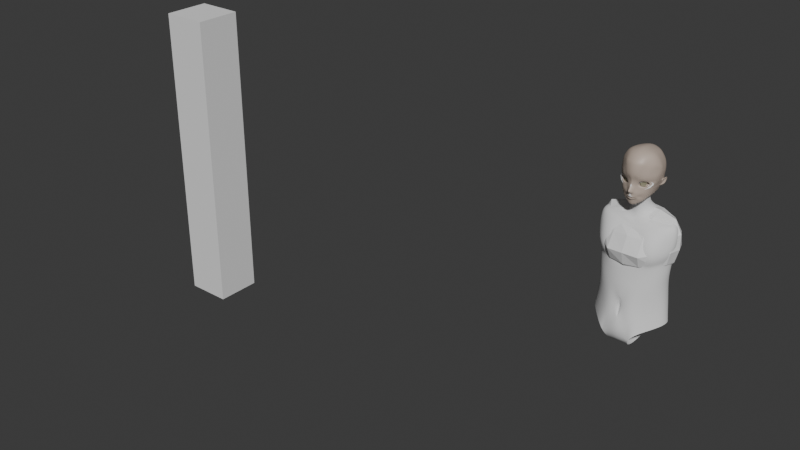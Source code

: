 # Source: char.blend  (saved by Blender 4.4.32; exported with 4.5.12 LTS)
import bpy
from mathutils import Matrix  # noqa: F401  (used for matrix-valued properties, if any)

bpy.ops.wm.read_factory_settings(use_empty=True)
scene = bpy.context.scene
scene.name = 'Scene'

# ---- collections
col_collection = bpy.data.collections.new('Collection'); scene.collection.children.link(col_collection)

# ---- materials (node trees are filled in below, after node groups)
mat_material_001 = bpy.data.materials.new('Material.001')
mat_material = bpy.data.materials.new('Material')

# ---- node groups
ng_smooth_by_angle = bpy.data.node_groups.new('Smooth by Angle', 'GeometryNodeTree')
_s = ng_smooth_by_angle.interface.new_socket(name='Mesh', in_out='OUTPUT', socket_type='NodeSocketGeometry')
_s = ng_smooth_by_angle.interface.new_socket(name='Mesh', in_out='INPUT', socket_type='NodeSocketGeometry')
_s = ng_smooth_by_angle.interface.new_socket(name='Angle', in_out='INPUT', socket_type='NodeSocketFloat')
_s.subtype = 'ANGLE'
_s.default_value = 0.5236
_s.min_value = 0.0
_s.max_value = 3.142
_s.description = 'Maximum face angle for smooth edges'
_s = ng_smooth_by_angle.interface.new_socket(name='Ignore Sharpness', in_out='INPUT', socket_type='NodeSocketBool')
_s.force_non_field = True
ng_smooth_by_angle.description = 'Set the sharpness of mesh edges based on the angle between the neighboring faces'
ng_smooth_by_angle.is_modifier = True
_N = ng_smooth_by_angle.nodes; _L = ng_smooth_by_angle.links
n0 = _N.new('GeometryNodeSetShadeSmooth'); n0.name = 'Set Shade Smooth'; n0.location = (120, -80)
n0.domain = 'EDGE'
n1 = _N.new('GeometryNodeSetShadeSmooth'); n1.name = 'Set Shade Smooth.001'; n1.location = (300, -80)
n2 = _N.new('NodeGroupOutput'); n2.name = 'Group Output'; n2.location = (480, -80)
n3 = _N.new('GeometryNodeInputMeshEdgeAngle'); n3.name = 'Edge Angle'; n3.location = (-440, -240)
n4 = _N.new('NodeGroupInput'); n4.name = 'Group Input'; n4.location = (-80, -80)
n5 = _N.new('GeometryNodeInputEdgeSmooth'); n5.name = 'Is Edge Smooth'; n5.location = (-260, -120)
n6 = _N.new('GeometryNodeInputShadeSmooth'); n6.name = 'Is Shade Smooth'; n6.location = (-440, -397)
n7 = _N.new('FunctionNodeCompare'); n7.name = 'Compare'; n7.location = (-260, -260)
n7.operation = 'LESS_EQUAL'
n7.inputs[6].default_value = (0.0, 0.0, 0.0, 0.0)
n7.inputs[7].default_value = (0.0, 0.0, 0.0, 0.0)
n8 = _N.new('FunctionNodeBooleanMath'); n8.name = 'Boolean Math.001'; n8.location = (-80, -260)
n9 = _N.new('NodeGroupInput'); n9.name = 'Group Input.001'; n9.location = (-440, -329)
n10 = _N.new('NodeGroupInput'); n10.name = 'Group Input.002'; n10.location = (-259, -189)
n11 = _N.new('FunctionNodeBooleanMath'); n11.name = 'Boolean Math'; n11.location = (-80, -149)
n11.operation = 'OR'
n12 = _N.new('FunctionNodeBooleanMath'); n12.name = 'Boolean Math.002'; n12.location = (-260, -380)
n12.operation = 'OR'
n13 = _N.new('NodeGroupInput'); n13.name = 'Group Input.003'; n13.location = (-440, -460)
_L.new(n3.outputs[0], n7.inputs[0])
_L.new(n1.outputs[0], n2.inputs[0])
_L.new(n9.outputs[1], n7.inputs[1])
_L.new(n7.outputs[0], n8.inputs[0])
_L.new(n4.outputs[0], n0.inputs[0])
_L.new(n0.outputs[0], n1.inputs[0])
_L.new(n8.outputs[0], n0.inputs[2])
_L.new(n10.outputs[2], n11.inputs[1])
_L.new(n5.outputs[0], n11.inputs[0])
_L.new(n11.outputs[0], n0.inputs[1])
_L.new(n13.outputs[2], n12.inputs[1])
_L.new(n6.outputs[0], n12.inputs[0])
_L.new(n12.outputs[0], n8.inputs[1])
n2.is_active_output = True

# ---- material node trees
mat_material_001.use_nodes = True; mat_material_001.node_tree.nodes.clear()
_N = mat_material_001.node_tree.nodes; _L = mat_material_001.node_tree.links
n0 = _N.new('ShaderNodeBsdfPrincipled'); n0.name = 'Principled BSDF'; n0.location = (10, 300)
n0.inputs[0].default_value = (0.5089, 0.4179, 0.3515, 1.0)
n1 = _N.new('ShaderNodeOutputMaterial'); n1.name = 'Material Output'; n1.location = (300, 300)
_L.new(n0.outputs[0], n1.inputs[0])
n1.is_active_output = True
mat_material.use_nodes = True; mat_material.node_tree.nodes.clear()
_N = mat_material.node_tree.nodes; _L = mat_material.node_tree.links
n0 = _N.new('ShaderNodeBsdfPrincipled'); n0.name = 'Principled BSDF'; n0.location = (10, 300)
n0.inputs[0].default_value = (0.3006, 0.2832, 0.1912, 1.0)
n1 = _N.new('ShaderNodeOutputMaterial'); n1.name = 'Material Output'; n1.location = (300, 300)
_L.new(n0.outputs[0], n1.inputs[0])
n1.is_active_output = True

# ---- world
world_world = bpy.data.worlds.new('World'); scene.world = world_world
world_world.use_nodes = True; world_world.node_tree.nodes.clear()
_N = world_world.node_tree.nodes; _L = world_world.node_tree.links
n0 = _N.new('ShaderNodeOutputWorld'); n0.name = 'World Output'; n0.location = (300, 300)
n1 = _N.new('ShaderNodeBackground'); n1.name = 'Background'; n1.location = (10, 300)
n1.inputs[0].default_value = (0.05088, 0.05088, 0.05088, 1.0)
_L.new(n1.outputs[0], n0.inputs[0])
n0.is_active_output = True
world_world.color = (0.05088, 0.05088, 0.05088)
world_world.sun_shadow_jitter_overblur = 0.0

# ---- meshes
me_cube_001 = bpy.data.meshes.new('Cube.001')
me_cube_001.from_pydata([(-0.8115, -0.8115, -0.8115), (-0.8115, -0.8115, 0.8115), (-0.8115, 0.8115, -0.8115), (-0.8115, 0.8115, 0.8115), (0.8115, -0.8115, -0.8115), (0.8115, -0.8115, 0.8115), (0.8115, 0.8115, -0.8115), (0.8115, 0.8115, 0.8115)], [], [(0, 1, 3, 2), (2, 3, 7, 6), (6, 7, 5, 4), (4, 5, 1, 0), (2, 6, 4, 0), (7, 3, 1, 5)])
_uv = me_cube_001.uv_layers.new(name='UVMap')
_uv.uv.foreach_set('vector', [0.375, 0.0, 0.625, 0.0, 0.625, 0.25, 0.375, 0.25, 0.375, 0.25, 0.625, 0.25, 0.625, 0.5, 0.375, 0.5, 0.375, 0.5, 0.625, 0.5, 0.625, 0.75, 0.375, 0.75, 0.375, 0.75, 0.625, 0.75, 0.625, 1.0, 0.375, 1.0, 0.125, 0.5, 0.375, 0.5, 0.375, 0.75, 0.125, 0.75, 0.625, 0.5, 0.875, 0.5, 0.875, 0.75, 0.625, 0.75])
me_cube_001.update()
me_face = bpy.data.meshes.new('Face')
me_face.from_pydata([(0.5756, 0.873, -0.6822), (0.0, -1.02, 0.6577), (0.0758, -1.001, 0.6121), (0.2104, -0.9206, 0.4639), (0.423, -0.7553, 0.275), (0.5182, -0.6342, 0.1557), (0.5849, -0.4774, 0.02885), (0.6365, -0.2445, -0.1109), (0.6882, -0.01167, -0.2343), (0.6954, 0.1821, -0.3471), (0.707, 0.3749, -0.4118), (0.6723, 0.5696, -0.5159), (0.6182, 0.7417, -0.6058), (0.5083, 1.004, -0.7318), (0.4146, 1.116, -0.7785), (0.3071, 1.189, -0.8039), (0.1411, 1.241, -0.8451), (0.3886, -0.02668, 0.6373), (0.3115, -0.03421, 0.6987), (0.2286, -0.07245, 0.7171), (0.2336, -0.18, 0.7148), (0.259, -0.2062, 0.701), (0.3108, -0.2366, 0.6734), (0.4226, -0.2296, 0.6347), (0.4951, -0.1916, 0.5799), (0.5563, -0.09402, 0.5132), (0.4804, -0.04992, 0.5574), (0.2122, -0.1312, 0.724), (0.5396, -0.1284, 0.5302), (0.0, -0.6775, 0.8367), (0.0, -0.6512, 0.8616), (0.07944, -0.6537, 0.8406), (0.1593, -0.6602, 0.7339), (0.1593, -0.6684, 0.7339), (0.07944, -0.675, 0.8137), (0.1726, -0.6643, 0.6959), (0.1194, -0.6717, 0.7852), (0.1194, -0.657, 0.7986), (0.1394, -0.67, 0.7682), (0.1394, -0.6586, 0.7749), (0.0, 1.263, -0.8483), (0.1411, 1.241, -0.8451), (0.0, -0.6143, 0.9123), (0.0, -0.5683, 0.9031), (0.0, -0.4993, 0.9215), (0.0, -0.4556, 0.9813), (0.0, -0.4141, 1.02), (0.0, -0.3704, 1.037), (0.0, -0.3106, 0.9813), (0.0, -0.2346, 0.9284), (0.0, -0.1403, 0.8823), (0.0, -0.1035, 0.8662), (0.0, 0.009283, 0.8754), (0.0, 0.09213, 0.9054), (0.0, 0.2164, 0.9192), (0.0, 0.3614, 0.9284), (0.0, 0.5017, 0.9169), (0.0, 0.6508, 0.8771), (0.0, 0.7635, 0.8042), (0.0, 0.8828, 0.7081), (0.0, 1.042, 0.4927), (0.0, 1.145, 0.2342), (0.0, 1.215, 0.008361), (0.0, 1.263, -0.2468), (0.0, 1.287, -0.5517), (0.0, -0.7314, 0.8465), (0.0, -0.7756, 0.804), (0.0, -0.8181, 0.7762), (0.0, -0.8917, 0.768), (0.0, -0.9783, 0.7484), (0.0, -1.016, 0.6912), (0.08974, -0.6179, 0.8853), (0.2201, -0.6469, 0.7013), (0.2243, -0.6814, 0.6993), (0.08234, -0.7194, 0.8217), (0.2389, -0.6635, 0.6235), (0.1557, -0.7044, 0.7886), (0.1374, -0.6225, 0.833), (0.1959, -0.6946, 0.7523), (0.1922, -0.6325, 0.7644), (0.07492, -0.5757, 0.8698), (0.2534, -0.6274, 0.6701), (0.2764, -0.679, 0.6352), (0.07054, -0.7549, 0.7818), (0.2885, -0.6589, 0.5665), (0.1631, -0.7373, 0.7557), (0.1493, -0.5911, 0.8121), (0.2318, -0.7057, 0.6995), (0.2109, -0.6037, 0.738), (0.1706, -0.6637, 0.7017), (0.236, -0.661, 0.6355), (0.2831, -0.6541, 0.5824), (0.1695, -0.6653, 0.7048), (0.2355, -0.6677, 0.6413), (0.2856, -0.6636, 0.5826), (0.3205, -0.5993, 0.6442), (0.08614, -0.5105, 0.8685), (0.3205, -0.5993, 0.6442), (0.3414, -0.6952, 0.5796), (0.0669, -0.8, 0.7649), (0.3524, -0.6573, 0.526), (0.1857, -0.7753, 0.7272), (0.1786, -0.5425, 0.7852), (0.2793, -0.7283, 0.6574), (0.2563, -0.569, 0.7227), (0.389, 0.003929, 0.6451), (0.2757, -0.00943, 0.7178), (0.2098, -0.04215, 0.7396), (0.2014, -0.1839, 0.7368), (0.2407, -0.2176, 0.7205), (0.303, -0.2527, 0.6878), (0.4434, -0.2504, 0.6409), (0.5313, -0.2034, 0.5772), (0.5956, -0.08589, 0.4922), (0.5007, -0.01954, 0.5506), (0.1798, -0.1195, 0.7477), (0.5809, -0.1367, 0.5183), (0.3868, 0.03893, 0.6514), (0.2506, 0.05204, 0.7351), (0.1717, -0.0109, 0.7625), (0.1617, -0.1881, 0.7698), (0.208, -0.2278, 0.7422), (0.2813, -0.2774, 0.6995), (0.4464, -0.2706, 0.638), (0.5498, -0.2257, 0.5651), (0.6153, -0.0772, 0.4715), (0.524, -0.0108, 0.5419), (0.1363, -0.1124, 0.7826), (0.6082, -0.1326, 0.4854), (0.387, 0.07698, 0.656), (0.2146, 0.09349, 0.7474), (0.1148, 0.04632, 0.7861), (0.1022, -0.2024, 0.8391), (0.1607, -0.2526, 0.7661), (0.2535, -0.3048, 0.7175), (0.4624, -0.3015, 0.6475), (0.5932, -0.2314, 0.5527), (0.6761, -0.07253, 0.443), (0.5606, 0.02045, 0.5383), (0.07002, -0.1066, 0.8067), (0.6671, -0.1321, 0.4652), (0.05108, -0.2279, 0.887)], [(2, 1), (3, 2), (4, 3), (5, 4), (6, 5), (8, 7), (7, 6), (9, 8), (10, 9), (11, 10), (12, 11), (0, 12), (14, 13), (15, 14), (16, 15), (13, 0), (40, 41), (44, 45), (45, 46), (46, 47), (47, 48), (51, 52), (52, 53), (53, 54), (54, 55), (55, 56), (56, 57), (57, 58), (58, 59), (59, 60), (60, 61), (61, 62), (62, 63), (63, 64), (64, 40), (68, 67), (69, 68), (70, 69), (1, 70)], [(89, 32, 72, 90), (32, 39, 79, 72), (34, 36, 76, 74), (38, 33, 73, 78), (31, 30, 42, 71), (39, 37, 77, 79), (29, 34, 74, 65), (37, 31, 71, 77), (36, 38, 78, 76), (92, 35, 75, 93), (65, 74, 83, 66), (79, 77, 86, 88), (78, 73, 82, 87), (76, 78, 87, 85), (93, 75, 84, 94), (77, 71, 80, 86), (72, 79, 88, 81), (74, 76, 85, 83), (71, 42, 43, 80), (90, 72, 81, 91), (75, 90, 91, 84), (35, 89, 90, 75), (73, 93, 94, 82), (33, 92, 93, 73), (84, 91, 100), (83, 85, 101, 99), (80, 43, 44, 96), (91, 81, 97, 100), (88, 86, 102, 104), (87, 82, 98, 103), (82, 94, 100, 98), (85, 87, 103, 101), (94, 84, 100), (86, 80, 96, 102), (66, 83, 99, 67), (81, 88, 104, 97), (23, 22, 110, 111), (27, 19, 107, 115), (17, 26, 114, 105), (24, 23, 111, 112), (21, 20, 108, 109), (20, 27, 115, 108), (18, 17, 105, 106), (28, 24, 112, 116), (22, 21, 109, 110), (25, 28, 116, 113), (19, 18, 106, 107), (26, 25, 113, 114), (115, 107, 119, 127), (105, 114, 126, 117), (112, 111, 123, 124), (109, 108, 120, 121), (108, 115, 127, 120), (106, 105, 117, 118), (116, 112, 124, 128), (110, 109, 121, 122), (113, 116, 128, 125), (107, 106, 118, 119), (114, 113, 125, 126), (111, 110, 122, 123), (123, 122, 134, 135), (127, 119, 131, 139), (117, 126, 138, 129), (124, 123, 135, 136), (121, 120, 132, 133), (120, 127, 139, 132), (118, 117, 129, 130), (128, 124, 136, 140), (122, 121, 133, 134), (125, 128, 140, 137), (119, 118, 130, 131), (126, 125, 137, 138), (51, 50, 132, 139), (50, 49, 141, 132), (49, 48, 141)])
me_face.polygons.foreach_set('use_smooth', [True] * 75)
_uv = me_face.uv_layers.new(name='UVMap')
_uv.uv.foreach_set('vector', [0.0, 0.0, 0.0, 0.0, 0.0, 0.0, 0.0, 0.0, 0.0, 0.0, 0.0, 0.0, 0.0, 0.0, 0.0, 0.0, 0.0, 0.0, 0.0, 0.0, 0.0, 0.0, 0.0, 0.0, 0.0, 0.0, 0.0, 0.0, 0.0, 0.0, 0.0, 0.0, 0.0, 0.0, 0.0, 0.0, 0.0, 0.0, 0.0, 0.0, 0.0, 0.0, 0.0, 0.0, 0.0, 0.0, 0.0, 0.0, 0.0, 0.0, 0.0, 0.0, 0.0, 0.0, 0.0, 0.0, 0.0, 0.0, 0.0, 0.0, 0.0, 0.0, 0.0, 0.0, 0.0, 0.0, 0.0, 0.0, 0.0, 0.0, 0.0, 0.0, 0.0, 0.0, 0.0, 0.0, 0.0, 0.0, 0.0, 0.0, 0.0, 0.0, 0.0, 0.0, 0.0, 0.0, 0.0, 0.0, 0.0, 0.0, 0.0, 0.0, 0.0, 0.0, 0.0, 0.0, 0.0, 0.0, 0.0, 0.0, 0.0, 0.0, 0.0, 0.0, 0.0, 0.0, 0.0, 0.0, 0.0, 0.0, 0.0, 0.0, 0.0, 0.0, 0.0, 0.0, 0.0, 0.0, 0.0, 0.0, 0.0, 0.0, 0.0, 0.0, 0.0, 0.0, 0.0, 0.0, 0.0, 0.0, 0.0, 0.0, 0.0, 0.0, 0.0, 0.0, 0.0, 0.0, 0.0, 0.0, 0.0, 0.0, 0.0, 0.0, 0.0, 0.0, 0.0, 0.0, 0.0, 0.0, 0.0, 0.0, 0.0, 0.0, 0.0, 0.0, 0.0, 0.0, 0.0, 0.0, 0.0, 0.0, 0.0, 0.0, 0.0, 0.0, 0.0, 0.0, 0.0, 0.0, 0.0, 0.0, 0.0, 0.0, 0.0, 0.0, 0.0, 0.0, 0.0, 0.0, 0.0, 0.0, 0.0, 0.0, 0.0, 0.0, 0.0, 0.0, 0.0, 0.0, 0.0, 0.0, 0.0, 0.0, 0.0, 0.0, 0.0, 0.0, 0.0, 0.0, 0.0, 0.0, 0.0, 0.0, 0.0, 0.0, 0.0, 0.0, 0.0, 0.0, 0.0, 0.0, 0.0, 0.0, 0.0, 0.0, 0.0, 0.0, 0.0, 0.0, 0.0, 0.0, 0.0, 0.0, 0.0, 0.0, 0.0, 0.0, 0.0, 0.0, 0.0, 0.0, 0.0, 0.0, 0.0, 0.0, 0.0, 0.0, 0.0, 0.0, 0.0, 0.0, 0.0, 0.0, 0.0, 0.0, 0.0, 0.0, 0.0, 0.0, 0.0, 0.0, 0.0, 0.0, 0.0, 0.0, 0.0, 0.0, 0.0, 0.0, 0.0, 0.0, 0.0, 0.0, 0.0, 0.0, 0.0, 0.0, 0.0, 0.0, 0.0, 0.0, 0.0, 0.0, 0.0, 0.0, 0.0, 0.0, 0.0, 0.0, 0.0, 0.0, 0.0, 0.0, 0.0, 0.0, 0.0, 0.0, 0.0, 0.0, 0.0, 0.0, 0.0, 0.0, 0.0, 0.0, 0.0, 0.0, 0.0, 0.0, 0.0, 0.0, 0.0, 0.0, 0.0, 0.0, 0.0, 0.0, 0.0, 0.0, 0.0, 0.0, 0.0, 0.0, 0.0, 0.0, 0.0, 0.0, 0.0, 0.0, 0.0, 0.0, 0.0, 0.0, 0.0, 0.0, 0.0, 0.0, 0.0, 0.0, 0.0, 0.0, 0.0, 0.0, 0.0, 0.0, 0.0, 0.0, 0.0, 0.0, 0.0, 0.0, 0.0, 0.0, 0.0, 0.0, 0.0, 0.0, 0.0, 0.0, 0.0, 0.0, 0.0, 0.0, 0.0, 0.0, 0.0, 0.0, 0.0, 0.0, 0.0, 0.0, 0.0, 0.0, 0.0, 0.0, 0.0, 0.0, 0.0, 0.0, 0.0, 0.0, 0.0, 0.0, 0.0, 0.0, 0.0, 0.0, 0.0, 0.0, 0.0, 0.0, 0.0, 0.0, 0.0, 0.0, 0.0, 0.0, 0.0, 0.0, 0.0, 0.0, 0.0, 0.0, 0.0, 0.0, 0.0, 0.0, 0.0, 0.0, 0.0, 0.0, 0.0, 0.0, 0.0, 0.0, 0.0, 0.0, 0.0, 0.0, 0.0, 0.0, 0.0, 0.0, 0.0, 0.0, 0.0, 0.0, 0.0, 0.0, 0.0, 0.0, 0.0, 0.0, 0.0, 0.0, 0.0, 0.0, 0.0, 0.0, 0.0, 0.0, 0.0, 0.0, 0.0, 0.0, 0.0, 0.0, 0.0, 0.0, 0.0, 0.0, 0.0, 0.0, 0.0, 0.0, 0.0, 0.0, 0.0, 0.0, 0.0, 0.0, 0.0, 0.0, 0.0, 0.0, 0.0, 0.0, 0.0, 0.0, 0.0, 0.0, 0.0, 0.0, 0.0, 0.0, 0.0, 0.0, 0.0, 0.0, 0.0, 0.0, 0.0, 0.0, 0.0, 0.0, 0.0, 0.0, 0.0, 0.0, 0.0, 0.0, 0.0, 0.0, 0.0, 0.0, 0.0, 0.0, 0.0, 0.0, 0.0, 0.0, 0.0, 0.0, 0.0, 0.0, 0.0, 0.0, 0.0, 0.0, 0.0, 0.0, 0.0, 0.0, 0.0, 0.0, 0.0, 0.0, 0.0, 0.0, 0.0, 0.0, 0.0, 0.0, 0.0, 0.0, 0.0, 0.0, 0.0, 0.0, 0.0, 0.0, 0.0, 0.0, 0.0, 0.0, 0.0, 0.0, 0.0, 0.0, 0.0, 0.0, 0.0, 0.0, 0.0, 0.0, 0.0, 0.0, 0.0, 0.0, 0.0, 0.0, 0.0, 0.0, 0.0, 0.0, 0.0, 0.0, 0.0, 0.0, 0.0, 0.0, 0.0, 0.0, 0.0, 0.0, 0.0, 0.0, 0.0, 0.0, 0.0, 0.0, 0.0, 0.0, 0.0, 0.0, 0.0, 0.0, 0.0, 0.0, 0.0, 0.0, 0.0, 0.0, 0.0, 0.0, 0.0, 0.0, 0.0, 0.0, 0.0, 0.0, 0.0, 0.0, 0.0, 0.0, 0.0, 0.0, 0.0, 0.0, 0.0, 0.0, 0.0, 0.0])
me_face.update()
me_plane = bpy.data.meshes.new('Plane')
me_plane.from_pydata([(-8.346, -3.686, -4.139), (0.0, -3.163, -10.39), (-6.559, 4.126, -4.007), (0.0, 2.481, -12.54), (-6.477, -2.905, -6.853), (-4.769, -3.5, -8.773), (-3.081, -3.621, -9.583), (-1.301, 3.823, -9.701), (-3.376, 3.98, -8.435), (-5.427, 4.336, -6.968), (-7.379, 1.255, -3.272), (-7.876, -0.6188, -3.525), (-8.112, -1.442, -3.691), (0.0, -1.842, -9.884), (0.0, -0.02712, -9.67), (0.0, 0.7629, -10.21), (-5.962, -1.232, -6.302), (-6.709, -0.5517, -6.044), (-6.271, 0.6475, -6.477), (-4.3, -1.774, -8.205), (-4.481, 1.238, -7.573), (-2.956, -1.502, -8.66), (-2.155, -0.289, -8.817), (-2.566, 0.7257, -8.448), (-2.061, -3.169, -9.704), (-1.359, 3.367, -10.58), (-1.498, -1.839, -9.392), (-0.8542, -0.2012, -9.456), (-0.6754, 0.8934, -9.673), (0.0, 3.886, -10.3), (-6.0, 6.106, -4.207), (-4.162, 8.14, -5.774), (0.0, 10.45, -7.431), (0.0, 7.558, -8.768), (0.0, 10.11, -8.704), (-3.335, 5.494, -7.657), (-3.121, 6.223, -8.3), (-5.031, 5.883, -6.696), (-3.759, 7.665, -7.42), (-5.504, -1.001, -6.137), (-6.195, -0.4572, -5.902), (-5.877, 0.4267, -6.529), (-4.406, -1.274, -7.085), (-4.147, 1.019, -7.412), (-3.009, -1.199, -8.088), (-2.276, -0.3902, -8.325), (-2.819, 0.6629, -8.024), (0.0, -5.7, -10.84), (-0.9638, 6.003, -9.539), (-2.127, 5.685, -8.708), (0.0, 6.04, -9.495), (0.0, 6.202, -9.575), (-1.996, 5.834, -8.832), (-1.094, 5.882, -9.444), (-2.854, 5.641, -8.243), (-2.25, 6.184, -8.799), (0.0, 7.109, -9.076), (-2.669, 5.233, -8.554), (-1.613, 5.018, -9.53), (0.0, 4.844, -9.867), (-2.228, 5.801, -8.902), (-2.272, 5.557, -8.805), (-0.7564, 5.393, -10.04), (0.0, 5.552, -10.08), (-1.303, 6.278, -9.399), (0.0, 6.953, -9.451), (-8.747, -3.646, -0.3804), (-7.501, 1.166, 0.4497), (-7.939, -0.2801, 0.2917), (-8.213, -0.8171, 0.4556), (-8.233, -3.67, 3.448), (-7.437, 1.222, 2.917), (-7.737, -0.1115, 2.689), (-8.038, -0.9113, 2.037), (-6.22, -3.745, 7.642), (-6.011, 0.9267, 7.908), (-6.013, -0.4292, 7.823), (-6.012, -1.716, 7.858), (0.0, -3.767, 11.22), (0.0, 0.9971, 10.73), (0.0, -0.3982, 11.0), (0.0, -1.698, 11.16), (-8.408, -7.777, -2.017), (-6.914, -11.71, -1.719), (-4.216, -13.59, -1.822), (0.0, -14.8, -1.86), (-4.342, -12.51, -5.426), (0.0, -13.5, -6.715), (-5.646, -11.8, -4.745), (-7.398, -8.795, -4.513), (-7.8, -8.351, 0.9224), (-8.668, -6.155, -0.8257), (-5.182, -11.47, 4.302), (0.0, -13.11, 5.927), (-8.264, -5.774, -2.73), (-3.679, -8.78, -9.054), (0.0, -9.06, -10.44), (-5.066, -8.226, -7.611), (-7.022, -7.07, -5.667), (-7.938, -6.177, 2.843), (-8.824, -5.084, -0.6041), (-6.601, -7.688, 6.28), (0.0, -8.664, 9.397), (-5.953, -1.178, -5.588), (-7.019, -0.4873, -5.588), (-6.516, 0.6328, -5.588), (-4.498, -2.071, -5.588), (-4.537, 1.516, -5.588), (-2.629, -1.948, -5.588), (-1.593, -0.3945, -5.588), (-2.085, 0.96, -5.588), (-4.137, -0.3861, -4.626), (-0.9381, 4.766, -8.008), (-2.551, 5.365, -8.008), (0.0, 4.746, -8.008), (0.0, 6.635, -8.008), (-2.37, 5.783, -8.008), (-1.119, 6.45, -8.008), (-0.8427, 4.08, -5.527), (-3.139, 5.187, -5.527), (0.0, 4.052, -5.527), (0.0, 6.995, -5.527), (-2.882, 5.782, -5.527), (-1.101, 6.732, -5.527), (-0.6181, 5.433, -2.916), (-1.798, 5.549, -2.916), (0.0, 5.413, -2.916), (0.0, 6.826, -2.916), (-1.616, 5.97, -2.916), (-0.867, 6.627, -3.082), (-1.1, 6.007, -8.669), (-1.488, 5.863, -8.559), (0.0, 6.133, -8.693), (-1.545, 5.761, -8.536), (-1.044, 5.418, -8.686), (0.0, 5.197, -8.678), (-8.336, -6.776, -2.373), (-4.073, -9.899, -8.065), (0.0, -10.57, -9.656), (-5.356, -9.135, -6.78), (-7.27, -7.933, -5.03), (-7.768, -7.361, 1.883), (-8.746, -5.619, -0.7149), (-5.838, -9.58, 5.143), (0.0, -11.1, 8.095), (-6.559, 4.01, 0.2891), (-6.098, 5.979, 0.136), (-1.157, -3.394, -10.05), (-6.413, 4.004, 3.677), (-5.271, 4.04, 7.023), (0.0, 4.097, 9.324), (-4.89, 5.992, 2.916), (-4.015, 5.834, 5.34), (0.0, 5.878, 7.101), (-0.6969, 3.135, -11.24), (-0.4397, -1.792, -9.638), (-0.303, -0.0819, -9.563), (-0.3937, 0.8281, -9.943), (-0.5335, 3.95, -9.971), (-2.306, 9.139, -6.474), (-1.56, 6.891, -8.534), (-2.183, 8.964, -7.933), (-2.342, -4.854, -10.21), (-0.4819, 6.022, -9.517), (-0.5472, 6.042, -9.509), (-0.4124, 4.852, -9.934), (-1.125, 6.646, -8.938), (-0.3782, 5.472, -10.06), (-0.6516, 6.616, -9.425), (-3.794, -0.4137, 9.992), (-3.806, -1.707, 10.09), (-3.782, 0.9619, 9.901), (-3.899, -3.756, 10.0), (-2.108, -14.19, -1.841), (-2.865, -12.92, -6.591), (-2.861, -12.29, 5.779), (-3.895, -8.176, 8.397), (-2.408, -8.92, -9.746), (-0.469, 4.756, -8.008), (-0.5596, 6.543, -8.008), (-0.4214, 4.066, -5.527), (-0.5503, 6.864, -5.527), (-0.309, 5.423, -2.916), (-0.4335, 6.727, -2.999), (-0.5221, 5.162, -8.682), (-0.5502, 6.07, -8.681), (-3.369, -10.34, 7.233), (-2.73, -10.23, -8.861), (-2.416, 5.856, 6.948), (-3.276, 4.068, 8.81), (0.0, 1.819, -10.97), (-5.956, 2.507, -6.726), (-3.921, 2.629, -8.01), (-1.37, 2.297, -9.084), (-6.918, 2.942, -3.612), (-0.8779, 1.964, -10.21), (-7.191, 2.328, 0.1644), (0.0, 2.569, 10.02), (-5.636, 2.506, 7.459), (-6.981, 1.812, 2.209), (-3.525, 2.538, 9.347), (-0.5285, 1.914, -10.59), (-2.768, 7.485, -0.7694), (-2.027, 8.074, -1.912), (0.0, 9.712, -3.378), (-3.003, 7.128, 0.2398), (-2.699, 6.961, 1.585), (-2.096, 6.868, 2.867), (0.0, 7.23, 4.004), (-1.143, 9.013, -2.975), (-1.361, 6.993, 3.739), (-8.439, -0.9231, 0.1536), (-8.402, 1.899, 3.783), (-8.947, -0.6064, 4.267), (-9.068, -1.51, 3.557), (-7.831, 2.48, 2.963), (-7.629, 1.908, 2.217), (-7.417, 1.97, 0.9959), (-8.747, -0.8162, 2.987), (-8.649, -0.2518, 3.482), (-8.264, 1.634, 3.126), (-8.719, -0.7268, 0.6861), (-8.06, -0.103, 0.7508), (-7.65, 1.245, 0.8377), (-7.494, 0.9392, 2.146), (-8.048, 1.293, 2.173), (-7.736, 0.1739, 1.982), (-8.417, 0.1946, 2.047), (-7.551, 1.08, 0.9925), (-7.131, 1.716, 1.138), (-7.167, 1.519, 2.253), (-8.0, 0.8533, 3.168), (-8.265, -0.3898, 3.419), (-8.5, -1.159, 2.902), (-7.981, -0.6484, 1.02), (-7.704, 0.004368, 1.001), (-7.588, 1.092, 1.535), (-7.827, 0.2322, 1.519), (-8.579, -1.473, 3.138), (-7.797, 1.631, 3.556), (-8.215, -0.5403, 3.942)], [], [(201, 190, 3, 154), (194, 191, 9, 2), (191, 192, 8, 9), (192, 193, 7, 8), (5, 6, 21, 19), (4, 5, 19, 16), (0, 4, 16, 12), (12, 16, 17, 11), (11, 17, 18, 10), (147, 1, 13, 155), (155, 13, 14, 156), (156, 14, 15, 157), (22, 27, 28, 23), (21, 26, 27, 22), (6, 24, 26, 21), (193, 195, 25, 7), (158, 154, 3, 29), (161, 160, 33, 34), (9, 8, 35, 37), (37, 35, 36, 38), (9, 37, 30, 2), (31, 30, 37, 38), (159, 31, 38, 161), (21, 22, 45, 44), (17, 16, 39, 40), (20, 18, 41, 43), (23, 20, 43, 46), (22, 23, 46, 45), (18, 17, 40, 41), (16, 19, 42, 39), (19, 21, 44, 42), (147, 24, 6, 162), (64, 60, 52, 53), (168, 64, 53, 164), (60, 61, 49, 52), (61, 62, 48, 49), (167, 63, 50, 163), (158, 29, 59, 165), (8, 7, 58, 57), (35, 8, 57, 54), (160, 36, 55, 166), (36, 35, 54, 55), (165, 59, 63, 167), (57, 58, 62, 61), (54, 57, 61, 60), (166, 55, 64, 168), (55, 54, 60, 64), (12, 11, 68, 69), (11, 10, 67, 68), (0, 12, 69, 66), (66, 69, 73, 70), (73, 72, 76, 77), (72, 71, 75, 76), (70, 73, 77, 74), (170, 169, 80, 81), (169, 171, 79, 80), (172, 170, 81, 78), (174, 86, 84, 173), (86, 88, 83, 84), (88, 89, 82, 83), (90, 83, 82, 91), (92, 84, 83, 90), (175, 173, 84, 92), (139, 140, 89, 88), (137, 139, 88, 86), (187, 137, 86, 174), (186, 175, 92, 143), (143, 92, 90, 141), (141, 90, 91, 142), (136, 142, 91, 82), (136, 82, 89, 140), (0, 94, 98, 4), (0, 66, 100, 94), (70, 99, 100, 66), (74, 101, 99, 70), (172, 176, 101, 74), (162, 6, 95, 177), (6, 5, 97, 95), (5, 4, 98, 97), (39, 42, 106, 103), (42, 44, 108, 106), (44, 45, 109, 108), (40, 39, 103, 104), (43, 41, 105, 107), (46, 43, 107, 110), (45, 46, 110, 109), (41, 40, 104, 105), (103, 111, 105, 104), (111, 110, 107, 105), (106, 108, 111, 103), (108, 109, 110, 111), (130, 131, 116, 117), (185, 130, 117, 179), (133, 134, 112, 113), (131, 133, 113, 116), (184, 135, 114, 178), (117, 116, 122, 123), (179, 117, 123, 181), (113, 112, 118, 119), (116, 113, 119, 122), (178, 114, 120, 180), (123, 122, 128, 129), (181, 123, 129, 183), (119, 118, 124, 125), (122, 119, 125, 128), (180, 120, 126, 182), (163, 50, 135, 184), (52, 49, 133, 131), (49, 48, 134, 133), (164, 53, 130, 185), (53, 52, 131, 130), (182, 183, 129, 124), (124, 129, 128, 125), (94, 136, 140, 98), (94, 100, 142, 136), (99, 141, 142, 100), (101, 143, 141, 99), (176, 186, 143, 101), (177, 95, 137, 187), (95, 97, 139, 137), (97, 98, 140, 139), (2, 30, 146, 145), (194, 196, 67, 10), (200, 198, 149, 189), (198, 199, 148, 149), (199, 196, 145, 148), (148, 145, 146, 151), (189, 149, 152, 188), (149, 148, 151, 152), (150, 189, 188, 153), (197, 200, 189, 150), (96, 177, 187, 138), (102, 144, 186, 176), (126, 127, 183, 182), (51, 164, 185, 132), (48, 163, 184, 134), (118, 180, 182, 124), (121, 181, 183, 127), (112, 178, 180, 118), (115, 179, 181, 121), (134, 184, 178, 112), (132, 185, 179, 115), (47, 162, 177, 96), (78, 102, 176, 172), (144, 93, 175, 186), (138, 187, 174, 87), (93, 85, 173, 175), (87, 174, 173, 85), (74, 77, 170, 172), (76, 75, 171, 169), (77, 76, 169, 170), (56, 166, 168, 65), (58, 165, 167, 62), (33, 160, 166, 56), (7, 158, 165, 58), (62, 167, 163, 48), (65, 168, 164, 51), (1, 147, 162, 47), (32, 159, 161, 34), (38, 36, 160, 161), (7, 25, 154, 158), (27, 156, 157, 28), (26, 155, 156, 27), (24, 147, 155, 26), (195, 201, 154, 25), (28, 157, 201, 195), (79, 171, 200, 197), (75, 71, 199, 198), (171, 75, 198, 200), (2, 145, 196, 194), (23, 28, 195, 193), (20, 23, 193, 192), (18, 20, 192, 191), (10, 18, 191, 194), (157, 15, 190, 201), (153, 188, 210, 208), (159, 32, 204, 209), (31, 159, 209, 203), (188, 152, 207, 210), (30, 31, 203, 202), (146, 30, 202, 205), (152, 151, 206, 207), (151, 146, 205, 206), (199, 71, 239, 215), (71, 72, 240, 239), (196, 199, 215), (69, 68, 211), (72, 73, 238, 240), (73, 69, 211, 238), (67, 196, 217, 223), (211, 68, 222, 221), (213, 214, 218, 219), (212, 213, 219, 220), (68, 67, 223, 222), (214, 211, 221, 218), (196, 215, 216, 217), (215, 212, 220, 216), (227, 222, 223, 225), (216, 220, 231, 230), (226, 227, 225, 224), (219, 218, 233, 232), (227, 226, 237), (220, 219, 232, 231), (222, 227, 237, 235), (232, 226, 224, 231), (234, 235, 237, 233), (233, 237, 226, 232), (230, 231, 224, 236), (228, 229, 230, 236), (221, 222, 235, 234), (218, 221, 234, 233), (224, 225, 236), (225, 223, 228, 236), (217, 216, 230, 229), (223, 217, 229, 228), (238, 211, 214), (239, 240, 213, 212), (240, 238, 214, 213), (215, 239, 212)])
me_plane.polygons.foreach_set('use_smooth', [True] * 219)
_k = {(62, 167): 0.75, (61, 62): 0.75, (60, 61): 0.75, (65, 168): 0.75, (60, 64): 0.75, (71, 72): 1.0, (72, 73): 1.0, (69, 73): 1.0, (63, 167): 0.75, (64, 168): 0.75, (71, 199): 1.0, (196, 199): 1.0}
me_plane.attributes.new('crease_edge', 'FLOAT', 'EDGE').data.foreach_set('value', [_k.get((min(e.vertices), max(e.vertices)), 0.0) for e in me_plane.edges])
_uv = me_plane.uv_layers.new(name='UVMap')
_uv.uv.foreach_set('vector', [0.9375, 0.8768, 1.0, 0.8768, 1.0, 1.0, 0.9375, 1.0, 0.0, 0.8768, 0.25, 0.8768, 0.25, 1.0, 0.0, 1.0, 0.25, 0.8768, 0.5, 0.8768, 0.5, 1.0, 0.25, 1.0, 0.5, 0.8768, 0.75, 0.8768, 0.75, 1.0, 0.5, 1.0, 0.5, 0.0, 0.75, 0.0, 0.75, 0.25, 0.5, 0.25, 0.25, 0.0, 0.5, 0.0, 0.5, 0.25, 0.25, 0.25, 0.0, 0.0, 0.25, 0.0, 0.25, 0.25, 0.0, 0.25, 0.0, 0.25, 0.25, 0.25, 0.25, 0.5, 0.0, 0.5, 0.0, 0.5, 0.25, 0.5, 0.25, 0.75, 0.0, 0.75, 0.9375, 0.0, 1.0, 0.0, 1.0, 0.25, 0.9375, 0.25, 0.9375, 0.25, 1.0, 0.25, 1.0, 0.5, 0.9375, 0.5, 0.9375, 0.5, 1.0, 0.5, 1.0, 0.75, 0.9375, 0.75, 0.75, 0.5, 0.875, 0.5, 0.875, 0.75, 0.75, 0.75, 0.75, 0.25, 0.875, 0.25, 0.875, 0.5, 0.75, 0.5, 0.75, 0.0, 0.875, 0.0, 0.875, 0.25, 0.75, 0.25, 0.75, 0.8768, 0.875, 0.8768, 0.875, 1.0, 0.75, 1.0, 0.375, 0.5, 0.9375, 1.0, 1.0, 1.0, 0.0, 0.0, 0.04167, 0.1667, 0.08333, 0.1667, 0.0, 0.0, 0.0, 0.0, 0.25, 1.0, 0.5, 1.0, 0.3333, 0.6667, 0.1667, 0.6667, 0.1667, 0.6667, 0.3333, 0.6667, 0.1667, 0.3333, 0.08333, 0.3333, 0.25, 1.0, 0.1667, 0.6667, 0.0, 0.0, 0.0, 1.0, 0.0, 0.0, 0.0, 0.0, 0.1667, 0.6667, 0.08333, 0.3333, 0.0, 0.0, 0.0, 0.0, 0.08333, 0.3333, 0.04167, 0.1667, 0.75, 0.25, 0.75, 0.5, 0.75, 0.5, 0.75, 0.25, 0.25, 0.5, 0.25, 0.25, 0.25, 0.25, 0.25, 0.5, 0.5, 0.75, 0.25, 0.75, 0.25, 0.75, 0.5, 0.75, 0.75, 0.75, 0.5, 0.75, 0.5, 0.75, 0.75, 0.75, 0.75, 0.5, 0.75, 0.75, 0.75, 0.75, 0.75, 0.5, 0.25, 0.75, 0.25, 0.5, 0.25, 0.5, 0.25, 0.75, 0.25, 0.25, 0.5, 0.25, 0.5, 0.25, 0.25, 0.25, 0.5, 0.25, 0.75, 0.25, 0.75, 0.25, 0.5, 0.25, 0.9375, 0.0, 0.875, 0.0, 0.75, 0.0, 0.375, 0.0, 0.1667, 0.3333, 0.3333, 0.6667, 0.3333, 0.6667, 0.1667, 0.3333, 0.08333, 0.1667, 0.1667, 0.3333, 0.1667, 0.3333, 0.08333, 0.1667, 0.3333, 0.6667, 0.5, 1.0, 0.5, 1.0, 0.3333, 0.6667, 0.5, 1.0, 0.75, 1.0, 0.75, 1.0, 0.5, 1.0, 0.375, 0.5, 0.0, 0.0, 0.0, 0.0, 0.375, 0.5, 0.375, 0.5, 0.0, 0.0, 0.0, 0.0, 0.375, 0.5, 0.5, 1.0, 0.75, 1.0, 0.75, 1.0, 0.5, 1.0, 0.3333, 0.6667, 0.5, 1.0, 0.5, 1.0, 0.3333, 0.6667, 0.08333, 0.1667, 0.1667, 0.3333, 0.1667, 0.3333, 0.08333, 0.1667, 0.1667, 0.3333, 0.3333, 0.6667, 0.3333, 0.6667, 0.1667, 0.3333, 0.375, 0.5, 0.0, 0.0, 0.0, 0.0, 0.375, 0.5, 0.5, 1.0, 0.75, 1.0, 0.75, 1.0, 0.5, 1.0, 0.3333, 0.6667, 0.5, 1.0, 0.5, 1.0, 0.3333, 0.6667, 0.08333, 0.1667, 0.1667, 0.3333, 0.1667, 0.3333, 0.08333, 0.1667, 0.1667, 0.3333, 0.3333, 0.6667, 0.3333, 0.6667, 0.1667, 0.3333, 0.0, 0.25, 0.0, 0.5, 0.0, 0.5, 0.0, 0.25, 0.0, 0.5, 0.0, 0.75, 0.0, 0.75, 0.0, 0.5, 0.0, 0.0, 0.0, 0.25, 0.0, 0.25, 0.0, 0.0, 0.0, 0.0, 0.0, 0.25, 0.0, 0.25, 0.0, 0.0, 0.0, 0.25, 0.0, 0.5, 0.0, 0.5, 0.0, 0.25, 0.0, 0.5, 0.0, 0.75, 0.0, 0.75, 0.0, 0.5, 0.0, 0.0, 0.0, 0.25, 0.0, 0.25, 0.0, 0.0, 0.0, 0.25, 0.0, 0.5, 0.0, 0.5, 0.0, 0.25, 0.0, 0.5, 0.0, 0.75, 0.0, 0.75, 0.0, 0.5, 0.0, 0.0, 0.0, 0.25, 0.0, 0.25, 0.0, 0.0, 0.1875, 0.0, 0.375, 0.0, 0.0, 0.0, 0.0, 0.0, 0.375, 0.0, 0.25, 0.0, 0.0, 0.0, 0.0, 0.0, 0.25, 0.0, 0.125, 0.0, 0.0, 0.0, 0.0, 0.0, 0.0, 0.0, 0.0, 0.0, 0.0, 0.0, 0.0, 0.0, 0.0, 0.0, 0.0, 0.0, 0.0, 0.0, 0.0, 0.0, 0.0, 0.0, 0.0, 0.0, 0.0, 0.0, 0.0, 0.0, 0.3125, 0.0, 0.1562, 0.0, 0.125, 0.0, 0.25, 0.0, 0.4687, 0.0, 0.3125, 0.0, 0.25, 0.0, 0.375, 0.0, 0.2344, 0.0, 0.4687, 0.0, 0.375, 0.0, 0.1875, 0.0, 0.0, 0.0, 0.0, 0.0, 0.0, 0.0, 0.0, 0.0, 0.0, 0.0, 0.0, 0.0, 0.0, 0.0, 0.0, 0.0, 0.0, 0.0, 0.0, 0.0, 0.0, 0.0, 0.0, 0.0, 0.0, 0.0, 0.0, 0.0, 0.0, 0.0, 0.0, 0.0, 0.0, 0.0, 0.0, 0.0, 0.125, 0.0, 0.1562, 0.0, 0.0, 0.0, 0.0, 0.0, 0.1875, 0.0, 0.25, 0.0, 0.0, 0.0, 0.0, 0.0, 0.0, 0.0, 0.0, 0.0, 0.0, 0.0, 0.0, 0.0, 0.0, 0.0, 0.0, 0.0, 0.0, 0.0, 0.0, 0.0, 0.0, 0.0, 0.0, 0.0, 0.0, 0.0, 0.0, 0.0, 0.0, 0.0, 0.0, 0.0, 0.375, 0.0, 0.75, 0.0, 0.5625, 0.0, 0.2812, 0.0, 0.75, 0.0, 0.5, 0.0, 0.375, 0.0, 0.5625, 0.0, 0.5, 0.0, 0.25, 0.0, 0.1875, 0.0, 0.375, 0.0, 0.25, 0.25, 0.5, 0.25, 0.5, 0.25, 0.25, 0.25, 0.5, 0.25, 0.75, 0.25, 0.75, 0.25, 0.5, 0.25, 0.75, 0.25, 0.75, 0.5, 0.75, 0.5, 0.75, 0.25, 0.25, 0.5, 0.25, 0.25, 0.25, 0.25, 0.25, 0.5, 0.5, 0.75, 0.25, 0.75, 0.25, 0.75, 0.5, 0.75, 0.75, 0.75, 0.5, 0.75, 0.5, 0.75, 0.75, 0.75, 0.75, 0.5, 0.75, 0.75, 0.75, 0.75, 0.75, 0.5, 0.25, 0.75, 0.25, 0.5, 0.25, 0.5, 0.25, 0.75, 0.25, 0.25, 0.5, 0.5, 0.25, 0.75, 0.25, 0.5, 0.5, 0.5, 0.75, 0.75, 0.5, 0.75, 0.25, 0.75, 0.5, 0.25, 0.75, 0.25, 0.5, 0.5, 0.25, 0.25, 0.75, 0.25, 0.75, 0.5, 0.75, 0.75, 0.5, 0.5, 0.174, 0.348, 0.2341, 0.4682, 0.3333, 0.6667, 0.1667, 0.3333, 0.09044, 0.1809, 0.174, 0.348, 0.1667, 0.3333, 0.08333, 0.1667, 0.6394, 1.0, 0.7304, 1.0, 0.75, 1.0, 0.5, 1.0, 0.2341, 0.4682, 0.6394, 1.0, 0.5, 1.0, 0.3333, 0.6667, 0.362, 0.4958, -0.006339, -0.008452, 0.0, 0.0, 0.375, 0.5, 0.1667, 0.3333, 0.3333, 0.6667, 0.3333, 0.6667, 0.1667, 0.3333, 0.08333, 0.1667, 0.1667, 0.3333, 0.1667, 0.3333, 0.08333, 0.1667, 0.5, 1.0, 0.75, 1.0, 0.75, 1.0, 0.5, 1.0, 0.3333, 0.6667, 0.5, 1.0, 0.5, 1.0, 0.3333, 0.6667, 0.375, 0.5, 0.0, 0.0, 0.0, 0.0, 0.375, 0.5, 0.1667, 0.3333, 0.3333, 0.6667, 0.3333, 0.6667, 0.1667, 0.3333, 0.08333, 0.1667, 0.1667, 0.3333, 0.1667, 0.3333, 0.08333, 0.1667, 0.5, 1.0, 0.75, 1.0, 0.75, 1.0, 0.5, 1.0, 0.3333, 0.6667, 0.5, 1.0, 0.5, 1.0, 0.3333, 0.6667, 0.375, 0.5, 0.0, 0.0, 0.0, 0.0, 0.375, 0.5, 0.375, 0.5, 0.0, 0.0, -0.006339, -0.008452, 0.362, 0.4958, 0.3333, 0.6667, 0.5, 1.0, 0.6394, 1.0, 0.2341, 0.4682, 0.5, 1.0, 0.75, 1.0, 0.7304, 1.0, 0.6394, 1.0, 0.08333, 0.1667, 0.1667, 0.3333, 0.174, 0.348, 0.09044, 0.1809, 0.1667, 0.3333, 0.3333, 0.6667, 0.2341, 0.4682, 0.174, 0.348, 0.375, 0.5, 0.08333, 0.1667, 0.1667, 0.3333, 0.75, 1.0, 0.75, 1.0, 0.1667, 0.3333, 0.3333, 0.6667, 0.5, 1.0, 0.0, 0.0, 0.0, 0.0, 0.1562, 0.0, 0.1875, 0.0, 0.0, 0.0, 0.0, 0.0, 0.0, 0.0, 0.0, 0.0, 0.0, 0.0, 0.0, 0.0, 0.0, 0.0, 0.0, 0.0, 0.0, 0.0, 0.0, 0.0, 0.0, 0.0, 0.0, 0.0, 0.0, 0.0, 0.0, 0.0, 0.0, 0.0, 0.0, 0.0, 0.2812, 0.0, 0.5625, 0.0, 0.4687, 0.0, 0.2344, 0.0, 0.5625, 0.0, 0.375, 0.0, 0.3125, 0.0, 0.4687, 0.0, 0.375, 0.0, 0.1875, 0.0, 0.1562, 0.0, 0.3125, 0.0, 0.0, 1.0, 0.0, 0.0, 0.0, 0.0, 0.0, 1.0, 0.0, 0.8768, 0.0, 0.8768, 0.0, 0.75, 0.0, 0.75, 0.0, 0.75, 0.0, 0.75, 0.0, 0.75, 0.0, 0.75, 0.0, 0.75, 0.0, 0.75, 0.0, 0.75, 0.0, 0.75, 0.0, 0.75, 0.0, 0.75, 0.0, 0.75, 0.0, 0.75, 0.0, 0.75, 0.0, 0.75, 0.0, 0.75, 0.0, 0.75, 0.0, 0.75, 0.0, 0.75, 0.0, 0.75, 0.0, 0.75, 0.0, 0.75, 0.0, 0.75, 0.0, 0.75, 0.0, 0.75, 0.0, 0.75, 0.0, 0.75, 0.0, 0.75, 0.0, 0.75, 0.0, 0.75, 0.0, 0.75, 0.0, 0.75, 0.0, 0.75, 0.0, 0.0, 0.2812, 0.0, 0.2344, 0.0, 0.0, 0.0, 0.0, 0.0, 0.0, 0.0, 0.0, 0.0, 0.0, 0.0, 0.0, 0.0, 0.0, 0.0, 0.08333, 0.1667, 0.375, 0.5, 0.0, 0.0, 0.08333, 0.1667, 0.09044, 0.1809, 0.006886, 0.01377, 0.75, 1.0, 0.375, 0.5, 0.362, 0.4958, 0.7304, 1.0, 0.75, 1.0, 0.375, 0.5, 0.375, 0.5, 0.75, 1.0, 0.0, 0.0, 0.08333, 0.1667, 0.08333, 0.1667, 0.0, 0.0, 0.75, 1.0, 0.375, 0.5, 0.375, 0.5, 0.75, 1.0, 0.0, 0.0, 0.08333, 0.1667, 0.08333, 0.1667, 0.0, 0.0, 0.7304, 1.0, 0.362, 0.4958, 0.375, 0.5, 0.75, 1.0, 0.006886, 0.01377, 0.09044, 0.1809, 0.08333, 0.1667, 0.0, 0.0, 0.0, 0.0, 0.375, 0.0, 0.2812, 0.0, 0.0, 0.0, 0.0, 0.0, 0.0, 0.0, 0.0, 0.0, 0.0, 0.0, 0.0, 0.0, 0.0, 0.0, 0.0, 0.0, 0.0, 0.0, 0.0, 0.0, 0.2344, 0.0, 0.1875, 0.0, 0.0, 0.0, 0.0, 0.0, 0.0, 0.0, 0.0, 0.0, 0.0, 0.0, 0.0, 0.0, 0.1875, 0.0, 0.0, 0.0, 0.0, 0.0, 0.0, 0.0, 0.0, 0.25, 0.0, 0.25, 0.0, 0.0, 0.0, 0.5, 0.0, 0.75, 0.0, 0.75, 0.0, 0.5, 0.0, 0.25, 0.0, 0.5, 0.0, 0.5, 0.0, 0.25, 0.0, 0.0, 0.08333, 0.1667, 0.08333, 0.1667, 0.0, 0.0, 0.75, 1.0, 0.375, 0.5, 0.375, 0.5, 0.75, 1.0, 0.0, 0.0, 0.08333, 0.1667, 0.08333, 0.1667, 0.0, 0.0, 0.75, 1.0, 0.375, 0.5, 0.375, 0.5, 0.75, 1.0, 0.75, 1.0, 0.375, 0.5, 0.375, 0.5, 0.75, 1.0, 0.0, 0.0, 0.08333, 0.1667, 0.08333, 0.1667, 0.0, 0.0, 1.0, 0.0, 0.9375, 0.0, 0.375, 0.0, 0.0, 0.0, 0.0, 0.0, 0.0, 0.0, 0.04167, 0.1667, 0.0, 0.0, 0.08333, 0.3333, 0.1667, 0.3333, 0.08333, 0.1667, 0.04167, 0.1667, 0.75, 1.0, 0.875, 1.0, 0.9375, 1.0, 0.375, 0.5, 0.875, 0.5, 0.9375, 0.5, 0.9375, 0.75, 0.875, 0.75, 0.875, 0.25, 0.9375, 0.25, 0.9375, 0.5, 0.875, 0.5, 0.875, 0.0, 0.9375, 0.0, 0.9375, 0.25, 0.875, 0.25, 0.875, 0.8768, 0.9375, 0.8768, 0.9375, 1.0, 0.875, 1.0, 0.875, 0.75, 0.9375, 0.75, 0.9375, 0.8768, 0.875, 0.8768, 0.0, 0.75, 0.0, 0.75, 0.0, 0.75, 0.0, 0.75, 0.0, 0.75, 0.0, 0.75, 0.0, 0.75, 0.0, 0.75, 0.0, 0.75, 0.0, 0.75, 0.0, 0.75, 0.0, 0.75, 0.0, 1.0, 0.0, 1.0, 0.0, 0.8768, 0.0, 0.8768, 0.75, 0.75, 0.875, 0.75, 0.875, 0.8768, 0.75, 0.8768, 0.5, 0.75, 0.75, 0.75, 0.75, 0.8768, 0.5, 0.8768, 0.25, 0.75, 0.5, 0.75, 0.5, 0.8768, 0.25, 0.8768, 0.0, 0.75, 0.25, 0.75, 0.25, 0.8768, 0.0, 0.8768, 0.9375, 0.75, 1.0, 0.75, 1.0, 0.8768, 0.9375, 0.8768, 0.0, 0.75, 0.0, 0.75, 0.0, 0.75, 0.0, 0.75, 0.0, 0.0, 0.0, 0.0, 0.0, 0.0, 0.0, 0.0, 0.0, 0.0, 0.0, 0.0, 0.0, 0.0, 0.0, 0.0, 0.0, 0.75, 0.0, 0.75, 0.0, 0.75, 0.0, 0.75, 0.0, 0.0, 0.0, 0.0, 0.0, 0.0, 0.0, 0.0, 0.0, 0.0, 0.0, 0.0, 0.0, 0.0, 0.0, 0.0, 0.0, 0.75, 0.0, 0.75, 0.0, 0.75, 0.0, 0.75, 0.0, 0.75, 0.0, 0.75, 0.0, 0.75, 0.0, 0.75, 0.0, 0.75, 0.0, 0.75, 0.0, 0.75, 0.0, 0.75, 0.0, 0.75, 0.0, 0.5, 0.0, 0.5, 0.0, 0.75, 0.0, 0.75, 0.0, 0.75, 0.0, 0.75, 0.0, 0.25, 0.0, 0.5, 0.0, 0.25, 0.0, 0.5, 0.0, 0.25, 0.0, 0.25, 0.0, 0.5, 0.0, 0.25, 0.0, 0.25, 0.0, 0.25, 0.0, 0.25, 0.0, 0.75, 0.0, 0.8768, 0.0, 0.8768, 0.0, 0.75, 0.0, 0.25, 0.0, 0.5, 0.0, 0.5, 0.0, 0.25, 0.0, 0.5, 0.0, 0.25, 0.0, 0.25, 0.0, 0.5, 0.0, 0.75, 0.0, 0.5, 0.0, 0.5, 0.0, 0.75, 0.0, 0.5, 0.0, 0.75, 0.0, 0.75, 0.0, 0.5, 0.0, 0.25, 0.0, 0.25, 0.0, 0.25, 0.0, 0.25, 0.0, 0.75, 0.0, 0.75, 0.0, 0.75, 0.0, 0.75, 0.0, 0.75, 0.0, 0.75, 0.0, 0.75, 0.0, 0.75, 0.0, 0.5, 0.0, 0.5, 0.0, 0.75, 0.0, 0.75, 0.0, 0.75, 0.0, 0.75, 0.0, 0.75, 0.0, 0.75, 0.0, 0.5, 0.0, 0.5, 0.0, 0.75, 0.0, 0.75, 0.0, 0.5, 0.0, 0.25, 0.0, 0.25, 0.0, 0.5, 0.0, 0.5, 0.0, 0.5, 0.0, 0.5, 0.0, 0.75, 0.0, 0.5, 0.0, 0.5, 0.0, 0.75, 0.0, 0.5, 0.0, 0.5, 0.0, 0.5, 0.0, 0.5, 0.0, 0.5, 0.0, 0.5, 0.0, 0.75, 0.0, 0.75, 0.0, 0.25, 0.0, 0.5, 0.0, 0.5, 0.0, 0.25, 0.0, 0.25, 0.0, 0.5, 0.0, 0.5, 0.0, 0.5, 0.0, 0.75, 0.0, 0.75, 0.0, 0.75, 0.0, 0.75, 0.0, 0.75, 0.0, 0.75, 0.0, 0.75, 0.0, 0.75, 0.0, 0.25, 0.0, 0.5, 0.0, 0.5, 0.0, 0.25, 0.0, 0.25, 0.0, 0.25, 0.0, 0.25, 0.0, 0.25, 0.0, 0.75, 0.0, 0.75, 0.0, 0.75, 0.0, 0.75, 0.0, 0.75, 0.0, 0.75, 0.0, 0.75, 0.0, 0.75, 0.0, 0.75, 0.0, 0.75, 0.0, 0.75, 0.0, 0.75, 0.0, 0.8768, 0.0, 0.8768, 0.0, 0.75, 0.0, 0.25, 0.0, 0.25, 0.0, 0.25, 0.0, 0.75, 0.0, 0.5, 0.0, 0.5, 0.0, 0.75, 0.0, 0.5, 0.0, 0.25, 0.0, 0.25, 0.0, 0.5, 0.0, 0.75, 0.0, 0.75, 0.0, 0.75])
me_plane.materials.append(mat_material_001)
me_plane.update()
me_cylinder = bpy.data.meshes.new('Cylinder')
me_cylinder.from_pydata([(0.03824, -0.06729, 0.6571), (0.03964, -0.06998, 0.6567), (0.04198, -0.06521, 0.6562), (0.04339, -0.06791, 0.6558), (0.04518, -0.0632, 0.6536), (0.04659, -0.06589, 0.6532), (0.04744, -0.06149, 0.6496), (0.04885, -0.06418, 0.6492), (0.04849, -0.06029, 0.6447), (0.0499, -0.06299, 0.6443), (0.04821, -0.05975, 0.6395), (0.04962, -0.06244, 0.6391), (0.04662, -0.05993, 0.6346), (0.04803, -0.06262, 0.6342), (0.04393, -0.0608, 0.6306), (0.04534, -0.0635, 0.6302), (0.04045, -0.06227, 0.628), (0.04186, -0.06497, 0.6276), (0.03661, -0.06416, 0.6271), (0.03801, -0.06686, 0.6267), (0.03286, -0.06624, 0.628), (0.03427, -0.06894, 0.6276), (0.02966, -0.06825, 0.6306), (0.03107, -0.07095, 0.6302), (0.0274, -0.06996, 0.6346), (0.02881, -0.07266, 0.6342), (0.02635, -0.07116, 0.6395), (0.02776, -0.07386, 0.6391), (0.02663, -0.0717, 0.6447), (0.02804, -0.0744, 0.6443), (0.02822, -0.07152, 0.6496), (0.02962, -0.07422, 0.6492), (0.03091, -0.07065, 0.6536), (0.03232, -0.07334, 0.6532), (0.03439, -0.06917, 0.6562), (0.0358, -0.07187, 0.6558), (0.03883, -0.0648, 0.6417)], [], [(0, 1, 3, 2), (2, 3, 5, 4), (4, 5, 7, 6), (6, 7, 9, 8), (8, 9, 11, 10), (10, 11, 13, 12), (12, 13, 15, 14), (14, 15, 17, 16), (16, 17, 19, 18), (18, 19, 21, 20), (20, 21, 23, 22), (22, 23, 25, 24), (24, 25, 27, 26), (26, 27, 29, 28), (28, 29, 31, 30), (30, 31, 33, 32), (32, 33, 35, 34), (34, 35, 1, 0), (13, 11, 36), (23, 21, 36), (33, 31, 36), (9, 7, 36), (19, 17, 36), (29, 27, 36), (5, 3, 36), (15, 13, 36), (25, 23, 36), (35, 33, 36), (11, 9, 36), (21, 19, 36), (31, 29, 36), (7, 5, 36), (17, 15, 36), (3, 1, 36), (27, 25, 36), (1, 35, 36)])
me_cylinder.polygons.foreach_set('use_smooth', [True] * 36)
_uv = me_cylinder.uv_layers.new(name='UVMap')
_uv.uv.foreach_set('vector', [1.0, 0.5, 1.0, 1.0, 0.9444, 1.0, 0.9444, 0.5, 0.9444, 0.5, 0.9444, 1.0, 0.8889, 1.0, 0.8889, 0.5, 0.8889, 0.5, 0.8889, 1.0, 0.8333, 1.0, 0.8333, 0.5, 0.8333, 0.5, 0.8333, 1.0, 0.7778, 1.0, 0.7778, 0.5, 0.7778, 0.5, 0.7778, 1.0, 0.7222, 1.0, 0.7222, 0.5, 0.7222, 0.5, 0.7222, 1.0, 0.6667, 1.0, 0.6667, 0.5, 0.6667, 0.5, 0.6667, 1.0, 0.6111, 1.0, 0.6111, 0.5, 0.6111, 0.5, 0.6111, 1.0, 0.5556, 1.0, 0.5556, 0.5, 0.5556, 0.5, 0.5556, 1.0, 0.5, 1.0, 0.5, 0.5, 0.5, 0.5, 0.5, 1.0, 0.4444, 1.0, 0.4444, 0.5, 0.4444, 0.5, 0.4444, 1.0, 0.3889, 1.0, 0.3889, 0.5, 0.3889, 0.5, 0.3889, 1.0, 0.3333, 1.0, 0.3333, 0.5, 0.3333, 0.5, 0.3333, 1.0, 0.2778, 1.0, 0.2778, 0.5, 0.2778, 0.5, 0.2778, 1.0, 0.2222, 1.0, 0.2222, 0.5, 0.2222, 0.5, 0.2222, 1.0, 0.1667, 1.0, 0.1667, 0.5, 0.1667, 0.5, 0.1667, 1.0, 0.1111, 1.0, 0.1111, 0.5, 0.1111, 0.5, 0.1111, 1.0, 0.05556, 1.0, 0.05556, 0.5, 0.05556, 0.5, 0.05556, 1.0, -1.863e-07, 1.0, -1.863e-07, 0.5, 0.6667, 1.0, 0.7222, 1.0, 0.6667, 1.0, 0.3889, 1.0, 0.4444, 1.0, 0.3889, 1.0, 0.1111, 1.0, 0.1667, 1.0, 0.1111, 1.0, 0.7778, 1.0, 0.8333, 1.0, 0.7778, 1.0, 0.5, 1.0, 0.5556, 1.0, 0.5, 1.0, 0.2222, 1.0, 0.2778, 1.0, 0.2222, 1.0, 0.8889, 1.0, 0.9444, 1.0, 0.8889, 1.0, 0.6111, 1.0, 0.6667, 1.0, 0.6111, 1.0, 0.3333, 1.0, 0.3889, 1.0, 0.3333, 1.0, 0.05556, 1.0, 0.1111, 1.0, 0.05556, 1.0, 0.7222, 1.0, 0.7778, 1.0, 0.7222, 1.0, 0.4444, 1.0, 0.5, 1.0, 0.4444, 1.0, 0.1667, 1.0, 0.2222, 1.0, 0.1667, 1.0, 0.8333, 1.0, 0.8889, 1.0, 0.8333, 1.0, 0.5556, 1.0, 0.6111, 1.0, 0.5556, 1.0, 0.9444, 1.0, 1.0, 1.0, 0.9444, 1.0, 0.2778, 1.0, 0.3333, 1.0, 0.2778, 1.0, -1.863e-07, 1.0, 0.05556, 1.0, -1.863e-07, 1.0])
me_cylinder.materials.append(mat_material)
me_cylinder.update()
me_cylinder_001 = bpy.data.meshes.new('Cylinder.001')
me_cylinder_001.from_pydata([(0.0, 1.16, -1.362), (0.0, 0.6521, 0.9807), (0.342, 1.09, -1.362), (0.342, 0.6127, 0.9774), (0.5577, 0.8884, -1.221), (0.6428, 0.4995, 0.9682), (0.7679, 0.5798, -1.158), (0.866, 0.326, 0.9539), (0.9914, 0.2014, -1.085), (0.9521, 0.1132, 0.9364), (0.9914, -0.2014, -1.085), (1.014, -0.1, 0.8982), (0.7679, -0.5798, -1.158), (0.9496, -0.3138, 0.9014), (0.5577, -0.8884, -1.221), (0.7291, -0.5106, 0.8852), (0.342, -1.09, -1.362), (0.388, -0.6023, 0.8747), (0.0, -1.16, -1.362), (0.0, -0.6836, 0.798), (-2.627e-10, 1.019, -0.7669), (2.646e-09, 0.8928, -0.3069), (0.0, 0.7989, 0.1977), (0.0, 0.8947, 0.2081), (0.0, 1.032, 0.7167), (0.342, 0.9697, 0.7137), (0.3319, 0.8367, 0.2064), (0.3136, 0.7458, 0.01124), (0.3018, 0.8357, -0.3085), (0.3205, 0.9575, -0.7669), (0.6428, 0.7905, 0.705), (0.6237, 0.6696, 0.2018), (0.5894, 0.5927, 0.0005456), (0.5672, 0.6713, -0.3131), (0.6024, 0.7806, -0.7669), (0.866, 0.516, 0.6917), (0.8403, 0.4136, 0.1946), (0.7941, 0.3582, -0.01584), (0.7642, 0.4194, -0.3201), (0.8116, 0.5095, -0.7669), (0.9848, 0.1792, 0.6754), (0.9556, 0.09953, 0.2757), (0.903, 0.07049, -0.03593), (0.869, 0.1104, -0.3287), (0.9229, 0.1769, -0.7669), (1.08, -0.1792, 0.658), (0.9556, -0.1444, 0.2664), (0.903, -0.2357, -0.05732), (0.869, -0.2185, -0.3379), (0.9229, -0.1769, -0.7669), (0.8785, -0.5244, 0.606), (0.8142, -0.554, 0.2426), (0.7941, -0.5233, -0.07742), (0.7642, -0.5275, -0.3466), (0.7456, -0.5095, -0.7641), (0.7048, -0.7905, 0.6587), (0.6063, -0.8112, 0.1741), (0.5894, -0.7579, -0.0938), (0.5672, -0.7794, -0.3536), (0.5092, -0.7806, -0.7698), (0.4186, -0.9697, 0.6176), (0.3814, -0.9569, 0.2361), (0.3136, -0.9109, -0.1045), (0.3018, -0.9438, -0.3582), (0.2835, -0.9793, -0.7462), (0.0, -0.6726, 0.6166), (0.0, -0.6427, 0.3188), (0.0, -0.9641, -0.1082), (2.646e-09, -1.001, -0.3598), (0.0, -0.8428, -0.7669), (0.08727, 0.4032, 1.124), (0.0, 0.428, 1.128), (0.1817, 0.3321, 1.111), (0.2518, 0.223, 1.093), (0.2891, 0.0892, 1.069), (0.2891, -0.05317, 1.045), (0.2518, -0.187, 1.021), (0.1817, -0.296, 1.003), (0.08727, -0.3672, 0.9903), (0.0, -0.3919, 0.986), (0.07058, 0.1097, 1.408), (6.187e-08, 0.127, 1.411), (0.1327, 0.05993, 1.4), (0.1787, -0.0163, 1.388), (0.2032, -0.1098, 1.373), (0.2032, -0.2093, 1.357), (0.1787, -0.3028, 1.343), (0.1327, -0.3791, 1.33), (0.07058, -0.4288, 1.323), (6.187e-08, -0.4461, 1.32), (0.0, 0.621, -1.672), (0.2038, 0.5835, -1.711), (0.2038, -0.5835, -1.711), (0.0, -0.621, -1.672), (0.0, 1.145, 0.449), (0.3369, 0.9888, 0.4475), (0.6333, 0.7998, 0.4431), (0.8532, 0.5103, 0.4365), (0.9702, 0.1552, 0.4283), (1.018, -0.2228, 0.4196), (0.895, -0.5779, 0.3831), (0.6643, -0.9821, 0.3764), (0.3534, -0.9584, 0.4004), (0.0, -0.7626, 0.4232), (0.2061, 0.5281, 1.046), (0.3873, 0.4322, 1.037), (0.58, -0.2611, 0.9742), (0.4305, -0.4196, 0.9599), (0.5935, 0.1049, 1.007), (0.6661, -0.06651, 1.009), (0.0, -0.5695, 0.8782), (0.5219, 0.2852, 1.024), (0.229, -0.5232, 0.9472), (0.0, 0.5614, 1.049), (0.1169, 0.1426, 1.246), (0.1621, 0.06849, 1.234), (0.0, 0.2078, 1.256), (0.1862, -0.0224, 1.219), (0.1862, -0.1191, 1.203), (0.1621, -0.21, 1.188), (0.1169, -0.2841, 1.176), (0.05599, -0.3325, 1.169), (0.05599, 0.191, 1.254), (0.0, -0.3493, 1.166), (0.5151, 0.4658, 1.003), (0.6139, -0.4477, 0.9169), (0.8402, -0.08328, 0.9537), (0.694, 0.3056, 0.9888), (0.335, -0.5366, 0.8964), (0.2741, 0.5704, 1.012), (0.7648, -0.2874, 0.9378), (0.7728, 0.1091, 0.9719), (0.0, -0.6422, 0.8044), (0.0, 0.6067, 1.015), (0.0, 0.8373, 0.275), (0.3209, 0.7822, 0.08945), (0.6031, 0.6235, 0.08117), (0.8126, 0.3804, 0.06849), (0.919, 0.0849, 0.1317), (0.9127, -0.1831, 0.1879), (0.8126, -0.5335, 0.1739), (0.602, -0.7679, 0.1429), (0.3114, -0.9308, 0.1734), (0.0, -0.9077, 0.2853), (0.05404, -0.9455, -0.7548), (0.0, -0.9938, -0.9622), (0.0, -0.958, -0.5827), (0.02134, -0.9639, -0.8681), (0.02134, -0.9435, -0.6425), (0.0, -1.026, -0.9849), (0.07807, -0.9373, -0.7549), (0.0, -0.959, -0.5587), (0.04456, -0.9797, -0.8798), (0.04381, -0.9328, -0.6254), (0.0, -1.052, -1.005), (0.05546, -1.004, -0.9041), (0.0527, -0.9516, -0.6103), (0.08741, -0.9567, -0.7549), (0.0, -0.9796, -0.547)], [], [(24, 1, 3, 25), (25, 3, 5, 30), (30, 5, 7, 35), (35, 7, 9, 40), (40, 9, 11, 45), (45, 11, 13, 50), (50, 13, 15, 55), (55, 15, 17, 60), (60, 17, 19, 65), (105, 104, 70, 72), (152, 147, 145, 149), (150, 153, 148, 144), (63, 62, 67, 68), (142, 61, 66, 143), (102, 60, 65, 103), (14, 59, 64, 16), (59, 58, 63, 64), (58, 57, 62, 63), (141, 56, 61, 142), (101, 55, 60, 102), (12, 54, 59, 14), (54, 53, 58, 59), (53, 52, 57, 58), (140, 51, 56, 141), (100, 50, 55, 101), (10, 49, 54, 12), (49, 48, 53, 54), (48, 47, 52, 53), (139, 46, 51, 140), (99, 45, 50, 100), (8, 44, 49, 10), (44, 43, 48, 49), (43, 42, 47, 48), (138, 41, 46, 139), (98, 40, 45, 99), (6, 39, 44, 8), (39, 38, 43, 44), (38, 37, 42, 43), (137, 36, 41, 138), (97, 35, 40, 98), (4, 34, 39, 6), (34, 33, 38, 39), (33, 32, 37, 38), (136, 31, 36, 137), (96, 30, 35, 97), (2, 29, 34, 4), (29, 28, 33, 34), (28, 27, 32, 33), (135, 26, 31, 136), (95, 25, 30, 96), (0, 20, 29, 2), (20, 21, 28, 29), (21, 22, 27, 28), (134, 23, 26, 135), (94, 24, 25, 95), (115, 114, 82, 83), (107, 106, 76, 77), (109, 108, 74, 75), (111, 105, 72, 73), (112, 107, 77, 78), (104, 113, 71, 70), (106, 109, 75, 76), (108, 111, 73, 74), (110, 112, 78, 79), (117, 115, 83, 84), (118, 117, 84, 85), (119, 118, 85, 86), (120, 119, 86, 87), (121, 120, 87, 88), (122, 116, 81, 80), (123, 121, 88, 89), (114, 122, 80, 82), (16, 18, 93, 92), (0, 2, 91, 90), (90, 91, 92, 93), (23, 94, 95, 26), (26, 95, 96, 31), (31, 96, 97, 36), (36, 97, 98, 41), (41, 98, 99, 46), (46, 99, 100, 51), (51, 100, 101, 56), (56, 101, 102, 61), (61, 102, 103, 66), (132, 128, 112, 110), (131, 127, 111, 108), (130, 126, 109, 106), (129, 133, 113, 104), (128, 125, 107, 112), (127, 124, 105, 111), (126, 131, 108, 109), (125, 130, 106, 107), (124, 129, 104, 105), (72, 70, 122, 114), (79, 78, 121, 123), (70, 71, 116, 122), (78, 77, 120, 121), (77, 76, 119, 120), (76, 75, 118, 119), (75, 74, 117, 118), (74, 73, 115, 117), (73, 72, 114, 115), (5, 3, 129, 124), (15, 13, 130, 125), (11, 9, 131, 126), (7, 5, 124, 127), (17, 15, 125, 128), (3, 1, 133, 129), (13, 11, 126, 130), (9, 7, 127, 131), (19, 17, 128, 132), (22, 134, 135, 27), (27, 135, 136, 32), (32, 136, 137, 37), (37, 137, 138, 42), (42, 138, 139, 47), (47, 139, 140, 52), (52, 140, 141, 57), (57, 141, 142, 62), (62, 142, 143, 67), (145, 147, 144, 69), (144, 148, 146, 69), (155, 16, 64, 157), (156, 63, 68, 158), (148, 153, 151, 146), (147, 152, 150, 144), (157, 156, 153, 150), (155, 152, 149, 154), (16, 155, 154, 18), (64, 63, 156, 157), (153, 156, 158, 151), (152, 155, 157, 150)])
me_cylinder_001.polygons.foreach_set('use_smooth', [True] * 132)
_uv = me_cylinder_001.uv_layers.new(name='UVMap')
_uv.uv.foreach_set('vector', [1.0, 0.9167, 1.0, 1.0, 0.9444, 1.0, 0.9444, 0.9167, 0.9444, 0.9167, 0.9444, 1.0, 0.8889, 1.0, 0.8889, 0.9167, 0.8889, 0.9167, 0.8889, 1.0, 0.8333, 1.0, 0.8333, 0.9167, 0.8333, 0.9167, 0.8333, 1.0, 0.7778, 1.0, 0.7778, 0.9167, 0.7778, 0.9167, 0.7778, 1.0, 0.7222, 1.0, 0.7222, 0.9167, 0.7222, 0.9167, 0.7222, 1.0, 0.6667, 1.0, 0.6667, 0.9167, 0.6667, 0.9167, 0.6667, 1.0, 0.6111, 1.0, 0.6111, 0.9167, 0.6111, 0.9167, 0.6111, 1.0, 0.5556, 1.0, 0.5556, 0.9167, 0.5556, 0.9167, 0.5556, 1.0, 0.5, 1.0, 0.5, 0.9167, 0.8889, 1.0, 0.9445, 1.0, 0.9444, 1.0, 0.8889, 1.0, 0.5264, 0.558, 0.5211, 0.5685, 0.5, 0.5577, 0.5, 0.5489, 0.528, 0.5833, 0.5269, 0.6143, 0.5217, 0.6048, 0.523, 0.5833, 0.5556, 0.6667, 0.5556, 0.75, 0.5, 0.75, 0.5, 0.6667, 0.5556, 0.7834, 0.5556, 0.8333, 0.5, 0.8333, 0.5, 0.7834, 0.5556, 0.875, 0.5556, 0.9167, 0.5, 0.9167, 0.5, 0.875, 0.6111, 0.5, 0.6111, 0.5833, 0.5556, 0.5833, 0.5556, 0.5, 0.6111, 0.5833, 0.6111, 0.6667, 0.5556, 0.6667, 0.5556, 0.5833, 0.6111, 0.6667, 0.6111, 0.75, 0.5556, 0.75, 0.5556, 0.6667, 0.6111, 0.7834, 0.6111, 0.8333, 0.5556, 0.8333, 0.5556, 0.7834, 0.6111, 0.875, 0.6111, 0.9167, 0.5556, 0.9167, 0.5556, 0.875, 0.6667, 0.5, 0.6667, 0.5833, 0.6111, 0.5833, 0.6111, 0.5, 0.6667, 0.5833, 0.6667, 0.6667, 0.6111, 0.6667, 0.6111, 0.5833, 0.6667, 0.6667, 0.6667, 0.75, 0.6111, 0.75, 0.6111, 0.6667, 0.6667, 0.7834, 0.6667, 0.8333, 0.6111, 0.8333, 0.6111, 0.7834, 0.6667, 0.875, 0.6667, 0.9167, 0.6111, 0.9167, 0.6111, 0.875, 0.7222, 0.5, 0.7222, 0.5833, 0.6667, 0.5833, 0.6667, 0.5, 0.7222, 0.5833, 0.7222, 0.6667, 0.6667, 0.6667, 0.6667, 0.5833, 0.7222, 0.6667, 0.7222, 0.75, 0.6667, 0.75, 0.6667, 0.6667, 0.7222, 0.7834, 0.7222, 0.8333, 0.6667, 0.8333, 0.6667, 0.7834, 0.7222, 0.875, 0.7222, 0.9167, 0.6667, 0.9167, 0.6667, 0.875, 0.7778, 0.5, 0.7778, 0.5833, 0.7222, 0.5833, 0.7222, 0.5, 0.7778, 0.5833, 0.7778, 0.6667, 0.7222, 0.6667, 0.7222, 0.5833, 0.7778, 0.6667, 0.7778, 0.75, 0.7222, 0.75, 0.7222, 0.6667, 0.7778, 0.7834, 0.7778, 0.8333, 0.7222, 0.8333, 0.7222, 0.7834, 0.7778, 0.875, 0.7778, 0.9167, 0.7222, 0.9167, 0.7222, 0.875, 0.8333, 0.5, 0.8333, 0.5833, 0.7778, 0.5833, 0.7778, 0.5, 0.8333, 0.5833, 0.8333, 0.6667, 0.7778, 0.6667, 0.7778, 0.5833, 0.8333, 0.6667, 0.8333, 0.75, 0.7778, 0.75, 0.7778, 0.6667, 0.8333, 0.7834, 0.8333, 0.8333, 0.7778, 0.8333, 0.7778, 0.7834, 0.8333, 0.875, 0.8333, 0.9167, 0.7778, 0.9167, 0.7778, 0.875, 0.8889, 0.5, 0.8889, 0.5833, 0.8333, 0.5833, 0.8333, 0.5, 0.8889, 0.5833, 0.8889, 0.6667, 0.8333, 0.6667, 0.8333, 0.5833, 0.8889, 0.6667, 0.8889, 0.75, 0.8333, 0.75, 0.8333, 0.6667, 0.8889, 0.7834, 0.8889, 0.8333, 0.8333, 0.8333, 0.8333, 0.7834, 0.8889, 0.875, 0.8889, 0.9167, 0.8333, 0.9167, 0.8333, 0.875, 0.9444, 0.5, 0.9444, 0.5833, 0.8889, 0.5833, 0.8889, 0.5, 0.9444, 0.5833, 0.9444, 0.6667, 0.8889, 0.6667, 0.8889, 0.5833, 0.9444, 0.6667, 0.9444, 0.75, 0.8889, 0.75, 0.8889, 0.6667, 0.9444, 0.7834, 0.9444, 0.8333, 0.8889, 0.8333, 0.8889, 0.7834, 0.9444, 0.875, 0.9444, 0.9167, 0.8889, 0.9167, 0.8889, 0.875, 1.0, 0.5, 1.0, 0.5833, 0.9444, 0.5833, 0.9444, 0.5, 1.0, 0.5833, 1.0, 0.6667, 0.9444, 0.6667, 0.9444, 0.5833, 1.0, 0.6667, 1.0, 0.75, 0.9444, 0.75, 0.9444, 0.6667, 1.0, 0.7834, 1.0, 0.8333, 0.9444, 0.8333, 0.9444, 0.7834, 1.0, 0.875, 1.0, 0.9167, 0.9444, 0.9167, 0.9444, 0.875, 0.8333, 1.0, 0.8889, 1.0, 0.8889, 1.0, 0.8333, 1.0, 0.6111, 1.0, 0.6667, 1.0, 0.6667, 1.0, 0.6111, 1.0, 0.7222, 1.0, 0.7778, 1.0, 0.7778, 1.0, 0.7222, 1.0, 0.8333, 1.0, 0.8889, 1.0, 0.8889, 1.0, 0.8333, 1.0, 0.5555, 1.0, 0.6111, 1.0, 0.6111, 1.0, 0.5556, 1.0, 0.9445, 1.0, 1.0, 1.0, 1.0, 1.0, 0.9444, 1.0, 0.6667, 1.0, 0.7222, 1.0, 0.7222, 1.0, 0.6667, 1.0, 0.7778, 1.0, 0.8333, 1.0, 0.8333, 1.0, 0.7778, 1.0, 0.5, 1.0, 0.5555, 1.0, 0.5556, 1.0, 0.5, 1.0, 0.7778, 1.0, 0.8333, 1.0, 0.8333, 1.0, 0.7778, 1.0, 0.7222, 1.0, 0.7778, 1.0, 0.7778, 1.0, 0.7222, 1.0, 0.6667, 1.0, 0.7222, 1.0, 0.7222, 1.0, 0.6667, 1.0, 0.6111, 1.0, 0.6667, 1.0, 0.6667, 1.0, 0.6111, 1.0, 0.5556, 1.0, 0.6111, 1.0, 0.6111, 1.0, 0.5556, 1.0, 0.9444, 1.0, 1.0, 1.0, 1.0, 1.0, 0.9444, 1.0, 0.5, 1.0, 0.5556, 1.0, 0.5556, 1.0, 0.5, 1.0, 0.8889, 1.0, 0.9444, 1.0, 0.9444, 1.0, 0.8889, 1.0, 0.5556, 0.5, 0.5, 0.5, 0.5, 0.5, 0.5556, 0.5, 1.0, 0.5, 0.9444, 0.5, 0.9444, 0.5, 1.0, 0.5, 1.0, 0.5, 0.9444, 0.5, 0.5556, 0.5, 0.5, 0.5, 1.0, 0.8333, 1.0, 0.875, 0.9444, 0.875, 0.9444, 0.8333, 0.9444, 0.8333, 0.9444, 0.875, 0.8889, 0.875, 0.8889, 0.8333, 0.8889, 0.8333, 0.8889, 0.875, 0.8333, 0.875, 0.8333, 0.8333, 0.8333, 0.8333, 0.8333, 0.875, 0.7778, 0.875, 0.7778, 0.8333, 0.7778, 0.8333, 0.7778, 0.875, 0.7222, 0.875, 0.7222, 0.8333, 0.7222, 0.8333, 0.7222, 0.875, 0.6667, 0.875, 0.6667, 0.8333, 0.6667, 0.8333, 0.6667, 0.875, 0.6111, 0.875, 0.6111, 0.8333, 0.6111, 0.8333, 0.6111, 0.875, 0.5556, 0.875, 0.5556, 0.8333, 0.5556, 0.8333, 0.5556, 0.875, 0.5, 0.875, 0.5, 0.8333, 0.5, 1.0, 0.5556, 1.0, 0.5555, 1.0, 0.5, 1.0, 0.7778, 1.0, 0.8333, 1.0, 0.8333, 1.0, 0.7778, 1.0, 0.6667, 1.0, 0.7222, 1.0, 0.7222, 1.0, 0.6667, 1.0, 0.9444, 1.0, 1.0, 1.0, 1.0, 1.0, 0.9445, 1.0, 0.5556, 1.0, 0.6111, 1.0, 0.6111, 1.0, 0.5555, 1.0, 0.8333, 1.0, 0.8889, 1.0, 0.8889, 1.0, 0.8333, 1.0, 0.7222, 1.0, 0.7778, 1.0, 0.7778, 1.0, 0.7222, 1.0, 0.6111, 1.0, 0.6667, 1.0, 0.6667, 1.0, 0.6111, 1.0, 0.8889, 1.0, 0.9444, 1.0, 0.9445, 1.0, 0.8889, 1.0, 0.8889, 1.0, 0.9444, 1.0, 0.9444, 1.0, 0.8889, 1.0, 0.5, 1.0, 0.5556, 1.0, 0.5556, 1.0, 0.5, 1.0, 0.9444, 1.0, 1.0, 1.0, 1.0, 1.0, 0.9444, 1.0, 0.5556, 1.0, 0.6111, 1.0, 0.6111, 1.0, 0.5556, 1.0, 0.6111, 1.0, 0.6667, 1.0, 0.6667, 1.0, 0.6111, 1.0, 0.6667, 1.0, 0.7222, 1.0, 0.7222, 1.0, 0.6667, 1.0, 0.7222, 1.0, 0.7778, 1.0, 0.7778, 1.0, 0.7222, 1.0, 0.7778, 1.0, 0.8333, 1.0, 0.8333, 1.0, 0.7778, 1.0, 0.8333, 1.0, 0.8889, 1.0, 0.8889, 1.0, 0.8333, 1.0, 0.8889, 1.0, 0.9444, 1.0, 0.9444, 1.0, 0.8889, 1.0, 0.6111, 1.0, 0.6667, 1.0, 0.6667, 1.0, 0.6111, 1.0, 0.7222, 1.0, 0.7778, 1.0, 0.7778, 1.0, 0.7222, 1.0, 0.8333, 1.0, 0.8889, 1.0, 0.8889, 1.0, 0.8333, 1.0, 0.5556, 1.0, 0.6111, 1.0, 0.6111, 1.0, 0.5556, 1.0, 0.9444, 1.0, 1.0, 1.0, 1.0, 1.0, 0.9444, 1.0, 0.6667, 1.0, 0.7222, 1.0, 0.7222, 1.0, 0.6667, 1.0, 0.7778, 1.0, 0.8333, 1.0, 0.8333, 1.0, 0.7778, 1.0, 0.5, 1.0, 0.5556, 1.0, 0.5556, 1.0, 0.5, 1.0, 1.0, 0.75, 1.0, 0.7834, 0.9444, 0.7834, 0.9444, 0.75, 0.9444, 0.75, 0.9444, 0.7834, 0.8889, 0.7834, 0.8889, 0.75, 0.8889, 0.75, 0.8889, 0.7834, 0.8333, 0.7834, 0.8333, 0.75, 0.8333, 0.75, 0.8333, 0.7834, 0.7778, 0.7834, 0.7778, 0.75, 0.7778, 0.75, 0.7778, 0.7834, 0.7222, 0.7834, 0.7222, 0.75, 0.7222, 0.75, 0.7222, 0.7834, 0.6667, 0.7834, 0.6667, 0.75, 0.6667, 0.75, 0.6667, 0.7834, 0.6111, 0.7834, 0.6111, 0.75, 0.6111, 0.75, 0.6111, 0.7834, 0.5556, 0.7834, 0.5556, 0.75, 0.5556, 0.75, 0.5556, 0.7834, 0.5, 0.7834, 0.5, 0.75, 0.5, 0.5577, 0.5211, 0.5685, 0.523, 0.5833, 0.5, 0.5833, 0.523, 0.5833, 0.5217, 0.6048, 0.5, 0.6186, 0.5, 0.5833, 0.5281, 0.5546, 0.5556, 0.5, 0.5556, 0.5833, 0.5296, 0.5833, 0.5286, 0.6174, 0.5556, 0.6667, 0.5, 0.6667, 0.5, 0.6283, 0.5217, 0.6048, 0.5269, 0.6143, 0.5, 0.626, 0.5, 0.6186, 0.5211, 0.5685, 0.5264, 0.558, 0.528, 0.5833, 0.523, 0.5833, 0.5296, 0.5833, 0.5286, 0.6174, 0.5269, 0.6143, 0.528, 0.5833, 0.5281, 0.5546, 0.5264, 0.558, 0.5, 0.5489, 0.5, 0.546, 0.5556, 0.5, 0.5281, 0.5546, 0.5, 0.546, 0.5, 0.5, 0.5556, 0.5833, 0.5556, 0.6667, 0.5286, 0.6174, 0.5296, 0.5833, 0.5269, 0.6143, 0.5286, 0.6174, 0.5, 0.6283, 0.5, 0.626, 0.5264, 0.558, 0.5281, 0.5546, 0.5296, 0.5833, 0.528, 0.5833])
me_cylinder_001.update()
me_cylinder_002 = bpy.data.meshes.new('Cylinder.002')
me_cylinder_002.from_pydata([(0.0, 0.1, -0.75), (0.0, 0.1, 0.75), (0.03827, 0.09239, -0.75), (0.03827, 0.09239, 0.75), (0.07071, 0.07071, -0.75), (0.07071, 0.07071, 0.75), (0.09239, 0.03827, -0.75), (0.09239, 0.03827, 0.75), (0.1, 0.0, -0.75), (0.1, 0.0, 0.75), (0.09239, -0.03827, -0.75), (0.09239, -0.03827, 0.75), (0.07071, -0.07071, -0.75), (0.07071, -0.07071, 0.75), (0.03827, -0.09239, -0.75), (0.03827, -0.09239, 0.75), (0.0, -0.1, -0.75), (0.0, -0.1, 0.75), (-0.03827, -0.09239, -0.75), (-0.03827, -0.09239, 0.75), (-0.07071, -0.07071, -0.75), (-0.07071, -0.07071, 0.75), (-0.09239, -0.03827, -0.75), (-0.09239, -0.03827, 0.75), (-0.1, 0.0, -0.75), (-0.1, 0.0, 0.75), (-0.09239, 0.03827, -0.75), (-0.09239, 0.03827, 0.75), (-0.07071, 0.07071, -0.75), (-0.07071, 0.07071, 0.75), (-0.03827, 0.09239, -0.75), (-0.03827, 0.09239, 0.75)], [], [(0, 1, 3, 2), (2, 3, 5, 4), (4, 5, 7, 6), (6, 7, 9, 8), (8, 9, 11, 10), (10, 11, 13, 12), (12, 13, 15, 14), (14, 15, 17, 16), (16, 17, 19, 18), (18, 19, 21, 20), (20, 21, 23, 22), (22, 23, 25, 24), (24, 25, 27, 26), (26, 27, 29, 28), (3, 1, 31, 29, 27, 25, 23, 21, 19, 17, 15, 13, 11, 9, 7, 5), (28, 29, 31, 30), (30, 31, 1, 0), (0, 2, 4, 6, 8, 10, 12, 14, 16, 18, 20, 22, 24, 26, 28, 30)])
_uv = me_cylinder_002.uv_layers.new(name='UVMap')
_uv.uv.foreach_set('vector', [1.0, 0.5, 1.0, 1.0, 0.9375, 1.0, 0.9375, 0.5, 0.9375, 0.5, 0.9375, 1.0, 0.875, 1.0, 0.875, 0.5, 0.875, 0.5, 0.875, 1.0, 0.8125, 1.0, 0.8125, 0.5, 0.8125, 0.5, 0.8125, 1.0, 0.75, 1.0, 0.75, 0.5, 0.75, 0.5, 0.75, 1.0, 0.6875, 1.0, 0.6875, 0.5, 0.6875, 0.5, 0.6875, 1.0, 0.625, 1.0, 0.625, 0.5, 0.625, 0.5, 0.625, 1.0, 0.5625, 1.0, 0.5625, 0.5, 0.5625, 0.5, 0.5625, 1.0, 0.5, 1.0, 0.5, 0.5, 0.5, 0.5, 0.5, 1.0, 0.4375, 1.0, 0.4375, 0.5, 0.4375, 0.5, 0.4375, 1.0, 0.375, 1.0, 0.375, 0.5, 0.375, 0.5, 0.375, 1.0, 0.3125, 1.0, 0.3125, 0.5, 0.3125, 0.5, 0.3125, 1.0, 0.25, 1.0, 0.25, 0.5, 0.25, 0.5, 0.25, 1.0, 0.1875, 1.0, 0.1875, 0.5, 0.1875, 0.5, 0.1875, 1.0, 0.125, 1.0, 0.125, 0.5, 0.3418, 0.4717, 0.25, 0.49, 0.1582, 0.4717, 0.08029, 0.4197, 0.02827, 0.3418, 0.01, 0.25, 0.02827, 0.1582, 0.08029, 0.08029, 0.1582, 0.02827, 0.25, 0.01, 0.3418, 0.02827, 0.4197, 0.08029, 0.4717, 0.1582, 0.49, 0.25, 0.4717, 0.3418, 0.4197, 0.4197, 0.125, 0.5, 0.125, 1.0, 0.0625, 1.0, 0.0625, 0.5, 0.0625, 0.5, 0.0625, 1.0, 0.0, 1.0, 0.0, 0.5, 0.75, 0.49, 0.8418, 0.4717, 0.9197, 0.4197, 0.9717, 0.3418, 0.99, 0.25, 0.9717, 0.1582, 0.9197, 0.08029, 0.8418, 0.02827, 0.75, 0.01, 0.6582, 0.02827, 0.5803, 0.08029, 0.5283, 0.1582, 0.51, 0.25, 0.5283, 0.3418, 0.5803, 0.4197, 0.6582, 0.4717])
me_cylinder_002.update()
me_cube = bpy.data.meshes.new('Cube')
me_cube.from_pydata([(-0.5024, -0.5434, -0.5153), (-0.5191, -0.5031, 0.4719), (-0.502, 0.4952, -0.5042), (-0.5154, 0.5011, 0.4996), (0.5024, -0.5434, -0.5153), (0.5191, -0.5031, 0.4719), (0.502, 0.4952, -0.5042), (0.5154, 0.5011, 0.4996), (-0.5754, 0.2896, -0.5775), (-0.6125, -0.01174, -0.6155), (-0.5758, -0.3195, -0.5822), (-0.577, -0.635, -0.319), (-0.617, -0.6766, -0.02767), (-0.586, -0.6048, 0.2727), (-0.6246, -0.294, 0.5831), (-0.7162, 0.001865, 0.6747), (-0.6146, 0.2973, 0.5908), (-0.5836, 0.5712, 0.2943), (-0.6155, 0.6066, -0.00373), (-0.5761, 0.569, -0.3008), (0.2975, 0.5689, -0.5771), (7.41e-07, 0.6061, -0.6137), (-0.2975, 0.5689, -0.5771), (-0.3037, 0.5869, 0.5611), (-7.458e-07, 0.7193, 0.5594), (0.3037, 0.5869, 0.5611), (0.5836, 0.5712, 0.2943), (0.6155, 0.6066, -0.003728), (0.5761, 0.569, -0.3008), (0.5758, -0.3195, -0.5822), (0.6125, -0.01174, -0.6155), (0.5754, 0.2896, -0.5775), (0.6146, 0.2973, 0.5908), (0.7161, 0.001865, 0.6747), (0.6246, -0.294, 0.5831), (0.586, -0.6048, 0.2727), (0.617, -0.6766, -0.02766), (0.577, -0.635, -0.319), (-0.2977, -0.6282, -0.5905), (8.058e-07, -0.6701, -0.6277), (0.2977, -0.6282, -0.5904), (0.3053, -0.5555, 0.4984), (-4.176e-07, -0.5704, 0.47), (-0.3053, -0.5555, 0.4984), (-0.7372, -0.3398, -0.3262), (-0.8026, -0.354, -0.007662), (-0.7697, -0.3269, 0.3194), (-0.7918, -0.0112, -0.3384), (-0.8719, -0.009141, 0.001627), (-0.8638, -0.004282, 0.3641), (-0.7354, 0.3097, -0.3202), (-0.798, 0.3279, -0.0006878), (-0.7632, 0.313, 0.3256), (-0.3174, 0.729, -0.3207), (-0.3352, 0.7857, -0.006015), (-0.3197, 0.7338, 0.3078), (8.302e-07, 0.7884, -0.3376), (7.527e-07, 0.8982, -0.0008149), (1.422e-07, 0.8303, 0.3215), (0.3174, 0.729, -0.3207), (0.3352, 0.7857, -0.006015), (0.3197, 0.7338, 0.3078), (0.7354, 0.3097, -0.3202), (0.798, 0.3279, -0.0006809), (0.7632, 0.313, 0.3256), (0.7918, -0.0112, -0.3384), (0.8719, -0.00914, 0.001641), (0.8638, -0.004281, 0.3642), (0.7372, -0.3398, -0.3262), (0.8026, -0.354, -0.007653), (0.7697, -0.3269, 0.3194), (0.3177, -0.8784, -0.3598), (0.3357, -1.048, -0.08228), (0.3205, -0.7945, 0.2695), (9.245e-07, -0.9529, -0.3782), (9.826e-07, -1.084, -0.06724), (3.596e-07, -0.8466, 0.2813), (-0.3177, -0.8786, -0.3599), (-0.3357, -1.048, -0.08232), (-0.3205, -0.7946, 0.2694), (-0.317, 0.3091, -0.7336), (7.367e-07, 0.3262, -0.7864), (0.317, 0.3091, -0.7336), (-0.3341, -0.01215, -0.7877), (7.536e-07, -0.01235, -0.8454), (0.3341, -0.01215, -0.7877), (-0.3171, -0.3402, -0.7381), (7.791e-07, -0.3581, -0.7909), (0.3171, -0.3402, -0.7381), (0.3349, 0.329, 0.726), (5.746e-06, 0.4169, 0.7379), (-0.3349, 0.329, 0.726), (0.3704, 0.01012, 0.784), (2.45e-05, 0.01733, 0.8106), (-0.3703, 0.01012, 0.784), (0.3385, -0.2931, 0.6887), (8.616e-06, -0.2912, 0.6981), (-0.3385, -0.2931, 0.6886)], [], [(44, 45, 48, 47), (45, 46, 49, 48), (47, 48, 51, 50), (48, 49, 52, 51), (0, 11, 44, 10), (11, 12, 45, 44), (12, 13, 46, 45), (13, 1, 14, 46), (46, 14, 15, 49), (49, 15, 16, 52), (52, 16, 3, 17), (51, 52, 17, 18), (50, 51, 18, 19), (8, 50, 19, 2), (9, 47, 50, 8), (10, 44, 47, 9), (53, 54, 57, 56), (54, 55, 58, 57), (56, 57, 60, 59), (57, 58, 61, 60), (2, 19, 53, 22), (19, 18, 54, 53), (18, 17, 55, 54), (17, 3, 23, 55), (55, 23, 24, 58), (58, 24, 25, 61), (61, 25, 7, 26), (60, 61, 26, 27), (59, 60, 27, 28), (20, 59, 28, 6), (21, 56, 59, 20), (22, 53, 56, 21), (62, 63, 66, 65), (63, 64, 67, 66), (65, 66, 69, 68), (66, 67, 70, 69), (6, 28, 62, 31), (28, 27, 63, 62), (27, 26, 64, 63), (26, 7, 32, 64), (64, 32, 33, 67), (67, 33, 34, 70), (70, 34, 5, 35), (69, 70, 35, 36), (68, 69, 36, 37), (29, 68, 37, 4), (30, 65, 68, 29), (31, 62, 65, 30), (71, 72, 75, 74), (72, 73, 76, 75), (74, 75, 78, 77), (75, 76, 79, 78), (4, 37, 71, 40), (37, 36, 72, 71), (36, 35, 73, 72), (35, 5, 41, 73), (73, 41, 42, 76), (76, 42, 43, 79), (79, 43, 1, 13), (78, 79, 13, 12), (77, 78, 12, 11), (38, 77, 11, 0), (39, 74, 77, 38), (40, 71, 74, 39), (80, 81, 84, 83), (81, 82, 85, 84), (83, 84, 87, 86), (84, 85, 88, 87), (2, 22, 80, 8), (22, 21, 81, 80), (21, 20, 82, 81), (20, 6, 31, 82), (82, 31, 30, 85), (85, 30, 29, 88), (88, 29, 4, 40), (87, 88, 40, 39), (86, 87, 39, 38), (10, 86, 38, 0), (9, 83, 86, 10), (8, 80, 83, 9), (89, 90, 93, 92), (90, 91, 94, 93), (92, 93, 96, 95), (93, 94, 97, 96), (7, 25, 89, 32), (25, 24, 90, 89), (24, 23, 91, 90), (23, 3, 16, 91), (91, 16, 15, 94), (94, 15, 14, 97), (97, 14, 1, 43), (96, 97, 43, 42), (95, 96, 42, 41), (34, 95, 41, 5), (33, 92, 95, 34), (32, 89, 92, 33)])
_uv = me_cube.uv_layers.new(name='UVMap')
_uv.uv.foreach_set('vector', [0.4375, 0.0625, 0.5, 0.0625, 0.5, 0.125, 0.4375, 0.125, 0.5, 0.0625, 0.5625, 0.0625, 0.5625, 0.125, 0.5, 0.125, 0.4375, 0.125, 0.5, 0.125, 0.5, 0.1875, 0.4375, 0.1875, 0.5, 0.125, 0.5625, 0.125, 0.5625, 0.1875, 0.5, 0.1875, 0.375, 0.0, 0.4375, 0.0, 0.4375, 0.0625, 0.375, 0.0625, 0.4375, 0.0, 0.5, 0.0, 0.5, 0.0625, 0.4375, 0.0625, 0.5, 0.0, 0.5625, 0.0, 0.5625, 0.0625, 0.5, 0.0625, 0.5625, 0.0, 0.625, 0.0, 0.625, 0.0625, 0.5625, 0.0625, 0.5625, 0.0625, 0.625, 0.0625, 0.625, 0.125, 0.5625, 0.125, 0.5625, 0.125, 0.625, 0.125, 0.625, 0.1875, 0.5625, 0.1875, 0.5625, 0.1875, 0.625, 0.1875, 0.625, 0.25, 0.5625, 0.25, 0.5, 0.1875, 0.5625, 0.1875, 0.5625, 0.25, 0.5, 0.25, 0.4375, 0.1875, 0.5, 0.1875, 0.5, 0.25, 0.4375, 0.25, 0.375, 0.1875, 0.4375, 0.1875, 0.4375, 0.25, 0.375, 0.25, 0.375, 0.125, 0.4375, 0.125, 0.4375, 0.1875, 0.375, 0.1875, 0.375, 0.0625, 0.4375, 0.0625, 0.4375, 0.125, 0.375, 0.125, 0.4375, 0.3125, 0.5, 0.3125, 0.5, 0.375, 0.4375, 0.375, 0.5, 0.3125, 0.5625, 0.3125, 0.5625, 0.375, 0.5, 0.375, 0.4375, 0.375, 0.5, 0.375, 0.5, 0.4375, 0.4375, 0.4375, 0.5, 0.375, 0.5625, 0.375, 0.5625, 0.4375, 0.5, 0.4375, 0.375, 0.25, 0.4375, 0.25, 0.4375, 0.3125, 0.375, 0.3125, 0.4375, 0.25, 0.5, 0.25, 0.5, 0.3125, 0.4375, 0.3125, 0.5, 0.25, 0.5625, 0.25, 0.5625, 0.3125, 0.5, 0.3125, 0.5625, 0.25, 0.625, 0.25, 0.625, 0.3125, 0.5625, 0.3125, 0.5625, 0.3125, 0.625, 0.3125, 0.625, 0.375, 0.5625, 0.375, 0.5625, 0.375, 0.625, 0.375, 0.625, 0.4375, 0.5625, 0.4375, 0.5625, 0.4375, 0.625, 0.4375, 0.625, 0.5, 0.5625, 0.5, 0.5, 0.4375, 0.5625, 0.4375, 0.5625, 0.5, 0.5, 0.5, 0.4375, 0.4375, 0.5, 0.4375, 0.5, 0.5, 0.4375, 0.5, 0.375, 0.4375, 0.4375, 0.4375, 0.4375, 0.5, 0.375, 0.5, 0.375, 0.375, 0.4375, 0.375, 0.4375, 0.4375, 0.375, 0.4375, 0.375, 0.3125, 0.4375, 0.3125, 0.4375, 0.375, 0.375, 0.375, 0.4375, 0.5625, 0.5, 0.5625, 0.5, 0.625, 0.4375, 0.625, 0.5, 0.5625, 0.5625, 0.5625, 0.5625, 0.625, 0.5, 0.625, 0.4375, 0.625, 0.5, 0.625, 0.5, 0.6875, 0.4375, 0.6875, 0.5, 0.625, 0.5625, 0.625, 0.5625, 0.6875, 0.5, 0.6875, 0.375, 0.5, 0.4375, 0.5, 0.4375, 0.5625, 0.375, 0.5625, 0.4375, 0.5, 0.5, 0.5, 0.5, 0.5625, 0.4375, 0.5625, 0.5, 0.5, 0.5625, 0.5, 0.5625, 0.5625, 0.5, 0.5625, 0.5625, 0.5, 0.625, 0.5, 0.625, 0.5625, 0.5625, 0.5625, 0.5625, 0.5625, 0.625, 0.5625, 0.625, 0.625, 0.5625, 0.625, 0.5625, 0.625, 0.625, 0.625, 0.625, 0.6875, 0.5625, 0.6875, 0.5625, 0.6875, 0.625, 0.6875, 0.625, 0.75, 0.5625, 0.75, 0.5, 0.6875, 0.5625, 0.6875, 0.5625, 0.75, 0.5, 0.75, 0.4375, 0.6875, 0.5, 0.6875, 0.5, 0.75, 0.4375, 0.75, 0.375, 0.6875, 0.4375, 0.6875, 0.4375, 0.75, 0.375, 0.75, 0.375, 0.625, 0.4375, 0.625, 0.4375, 0.6875, 0.375, 0.6875, 0.375, 0.5625, 0.4375, 0.5625, 0.4375, 0.625, 0.375, 0.625, 0.4375, 0.8125, 0.5, 0.8125, 0.5, 0.875, 0.4375, 0.875, 0.5, 0.8125, 0.5625, 0.8125, 0.5625, 0.875, 0.5, 0.875, 0.4375, 0.875, 0.5, 0.875, 0.5, 0.9375, 0.4375, 0.9375, 0.5, 0.875, 0.5625, 0.875, 0.5625, 0.9375, 0.5, 0.9375, 0.375, 0.75, 0.4375, 0.75, 0.4375, 0.8125, 0.375, 0.8125, 0.4375, 0.75, 0.5, 0.75, 0.5, 0.8125, 0.4375, 0.8125, 0.5, 0.75, 0.5625, 0.75, 0.5625, 0.8125, 0.5, 0.8125, 0.5625, 0.75, 0.625, 0.75, 0.625, 0.8125, 0.5625, 0.8125, 0.5625, 0.8125, 0.625, 0.8125, 0.625, 0.875, 0.5625, 0.875, 0.5625, 0.875, 0.625, 0.875, 0.625, 0.9375, 0.5625, 0.9375, 0.5625, 0.9375, 0.625, 0.9375, 0.625, 1.0, 0.5625, 1.0, 0.5, 0.9375, 0.5625, 0.9375, 0.5625, 1.0, 0.5, 1.0, 0.4375, 0.9375, 0.5, 0.9375, 0.5, 1.0, 0.4375, 1.0, 0.375, 0.9375, 0.4375, 0.9375, 0.4375, 1.0, 0.375, 1.0, 0.375, 0.875, 0.4375, 0.875, 0.4375, 0.9375, 0.375, 0.9375, 0.375, 0.8125, 0.4375, 0.8125, 0.4375, 0.875, 0.375, 0.875, 0.1875, 0.5625, 0.25, 0.5625, 0.25, 0.625, 0.1875, 0.625, 0.25, 0.5625, 0.3125, 0.5625, 0.3125, 0.625, 0.25, 0.625, 0.1875, 0.625, 0.25, 0.625, 0.25, 0.6875, 0.1875, 0.6875, 0.25, 0.625, 0.3125, 0.625, 0.3125, 0.6875, 0.25, 0.6875, 0.125, 0.5, 0.1875, 0.5, 0.1875, 0.5625, 0.125, 0.5625, 0.1875, 0.5, 0.25, 0.5, 0.25, 0.5625, 0.1875, 0.5625, 0.25, 0.5, 0.3125, 0.5, 0.3125, 0.5625, 0.25, 0.5625, 0.3125, 0.5, 0.375, 0.5, 0.375, 0.5625, 0.3125, 0.5625, 0.3125, 0.5625, 0.375, 0.5625, 0.375, 0.625, 0.3125, 0.625, 0.3125, 0.625, 0.375, 0.625, 0.375, 0.6875, 0.3125, 0.6875, 0.3125, 0.6875, 0.375, 0.6875, 0.375, 0.75, 0.3125, 0.75, 0.25, 0.6875, 0.3125, 0.6875, 0.3125, 0.75, 0.25, 0.75, 0.1875, 0.6875, 0.25, 0.6875, 0.25, 0.75, 0.1875, 0.75, 0.125, 0.6875, 0.1875, 0.6875, 0.1875, 0.75, 0.125, 0.75, 0.125, 0.625, 0.1875, 0.625, 0.1875, 0.6875, 0.125, 0.6875, 0.125, 0.5625, 0.1875, 0.5625, 0.1875, 0.625, 0.125, 0.625, 0.6875, 0.5625, 0.75, 0.5625, 0.75, 0.625, 0.6875, 0.625, 0.75, 0.5625, 0.8125, 0.5625, 0.8125, 0.625, 0.75, 0.625, 0.6875, 0.625, 0.75, 0.625, 0.75, 0.6875, 0.6875, 0.6875, 0.75, 0.625, 0.8125, 0.625, 0.8125, 0.6875, 0.75, 0.6875, 0.625, 0.5, 0.6875, 0.5, 0.6875, 0.5625, 0.625, 0.5625, 0.6875, 0.5, 0.75, 0.5, 0.75, 0.5625, 0.6875, 0.5625, 0.75, 0.5, 0.8125, 0.5, 0.8125, 0.5625, 0.75, 0.5625, 0.8125, 0.5, 0.875, 0.5, 0.875, 0.5625, 0.8125, 0.5625, 0.8125, 0.5625, 0.875, 0.5625, 0.875, 0.625, 0.8125, 0.625, 0.8125, 0.625, 0.875, 0.625, 0.875, 0.6875, 0.8125, 0.6875, 0.8125, 0.6875, 0.875, 0.6875, 0.875, 0.75, 0.8125, 0.75, 0.75, 0.6875, 0.8125, 0.6875, 0.8125, 0.75, 0.75, 0.75, 0.6875, 0.6875, 0.75, 0.6875, 0.75, 0.75, 0.6875, 0.75, 0.625, 0.6875, 0.6875, 0.6875, 0.6875, 0.75, 0.625, 0.75, 0.625, 0.625, 0.6875, 0.625, 0.6875, 0.6875, 0.625, 0.6875, 0.625, 0.5625, 0.6875, 0.5625, 0.6875, 0.625, 0.625, 0.625])
me_cube.use_mirror_x = True
me_cube.update()
me_cylinder_003 = bpy.data.meshes.new('Cylinder.003')
me_cylinder_003.from_pydata([(0.07895, 0.009243, -0.3992), (0.07895, 0.009243, 0.3992), (0.07262, -0.02662, -0.3992), (0.05269, -0.04078, -0.3992), (0.05108, -0.04078, 0.3992), (0.02461, -0.05002, -0.3992), (0.0, -0.05323, -0.3992), (0.0, -0.05323, 0.3992), (0.07895, -0.009243, -0.3992), (0.07895, -0.009243, 0.3992), (0.07101, -0.02662, 0.3992), (0.06104, -0.0337, 0.6484), (0.05864, -0.0306, 0.615), (0.02165, -0.05002, 0.3992), (0.05071, -0.02213, -0.3992), (0.06266, -0.0337, -0.3992), (0.06454, 0.006952, -0.3992), (0.06722, 0.007408, 0.3992), (0.06454, -0.006305, -0.3992), (0.06839, -0.007874, 0.3992), (0.05559, -0.01711, -0.3992), (0.06619, -0.02192, 0.3992), (0.04583, -0.02715, -0.3992), (0.04905, -0.0372, 0.3992), (0.0268, -0.03561, -0.3992), (0.02174, -0.04529, 0.3992), (0.0, -0.04295, -0.3992), (0.0, -0.04925, 0.3992)], [], [(0, 1, 9, 8), (8, 9, 10, 2), (15, 11, 4, 3), (3, 4, 13, 5), (5, 13, 7, 6), (2, 10, 11, 15), (20, 14, 12, 21), (10, 21, 12, 11), (16, 18, 19, 17), (18, 20, 21, 19), (14, 22, 23, 12), (22, 24, 25, 23), (24, 26, 27, 25), (4, 23, 25, 13), (11, 12, 23, 4), (9, 19, 21, 10), (1, 17, 19, 9), (13, 25, 27, 7)])
_uv = me_cylinder_003.uv_layers.new(name='UVMap')
_uv.uv.foreach_set('vector', [0.7778, 0.5, 0.7778, 1.0, 0.7222, 1.0, 0.7222, 0.5, 0.7222, 0.5, 0.7222, 1.0, 0.6667, 1.0, 0.6667, 0.5, 0.6389, 0.5, 0.6389, 1.0, 0.6111, 1.0, 0.6111, 0.5, 0.6111, 0.5, 0.6111, 1.0, 0.5556, 1.0, 0.5556, 0.5, 0.5556, 0.5, 0.5556, 1.0, 0.5, 1.0, 0.5, 0.5, 0.6667, 0.5, 0.6667, 1.0, 0.6389, 1.0, 0.6389, 0.5, 0.6667, 0.5, 0.6389, 0.5, 0.6389, 1.0, 0.6667, 1.0, 0.6667, 1.0, 0.6667, 1.0, 0.6389, 1.0, 0.6389, 1.0, 0.7778, 0.5, 0.7222, 0.5, 0.7222, 1.0, 0.7778, 1.0, 0.7222, 0.5, 0.6667, 0.5, 0.6667, 1.0, 0.7222, 1.0, 0.6389, 0.5, 0.6111, 0.5, 0.6111, 1.0, 0.6389, 1.0, 0.6111, 0.5, 0.5556, 0.5, 0.5556, 1.0, 0.6111, 1.0, 0.5556, 0.5, 0.5, 0.5, 0.5, 1.0, 0.5556, 1.0, 0.6111, 1.0, 0.6111, 1.0, 0.5556, 1.0, 0.5556, 1.0, 0.6389, 1.0, 0.6389, 1.0, 0.6111, 1.0, 0.6111, 1.0, 0.7222, 1.0, 0.7222, 1.0, 0.6667, 1.0, 0.6667, 1.0, 0.7778, 1.0, 0.7778, 1.0, 0.7222, 1.0, 0.7222, 1.0, 0.5556, 1.0, 0.5556, 1.0, 0.5, 1.0, 0.5, 1.0])
me_cylinder_003.update()
me_cylinder_004 = bpy.data.meshes.new('Cylinder.004')
me_cylinder_004.from_pydata([(0.07895, 0.009243, -0.3992), (0.07895, 0.009243, 0.3992), (0.07262, -0.02662, -0.3992), (0.05269, -0.04078, -0.3992), (0.05108, -0.04078, 0.3992), (0.02461, -0.05002, -0.3992), (0.0, -0.05323, -0.3992), (0.0, -0.05323, 0.3992), (0.07895, -0.009243, -0.3992), (0.07895, -0.009243, 0.3992), (0.07101, -0.02662, 0.3992), (0.06104, -0.0337, 0.6484), (0.05864, -0.0306, 0.615), (0.02165, -0.05002, 0.3992), (0.05071, -0.02213, -0.3992), (0.06266, -0.0337, -0.3992), (0.06454, 0.006952, -0.3992), (0.06722, 0.007408, 0.3992), (0.06454, -0.006305, -0.3992), (0.06839, -0.007874, 0.3992), (0.05559, -0.01711, -0.3992), (0.06619, -0.02192, 0.3992), (0.04583, -0.02715, -0.3992), (0.04905, -0.0372, 0.3992), (0.0268, -0.03561, -0.3992), (0.02174, -0.04529, 0.3992), (0.0, -0.04295, -0.3992), (0.0, -0.04925, 0.3992)], [], [(0, 1, 9, 8), (8, 9, 10, 2), (15, 11, 4, 3), (3, 4, 13, 5), (5, 13, 7, 6), (2, 10, 11, 15), (20, 14, 12, 21), (10, 21, 12, 11), (16, 18, 19, 17), (18, 20, 21, 19), (14, 22, 23, 12), (22, 24, 25, 23), (24, 26, 27, 25), (4, 23, 25, 13), (11, 12, 23, 4), (9, 19, 21, 10), (1, 17, 19, 9), (13, 25, 27, 7)])
_uv = me_cylinder_004.uv_layers.new(name='UVMap')
_uv.uv.foreach_set('vector', [0.7778, 0.5, 0.7778, 1.0, 0.7222, 1.0, 0.7222, 0.5, 0.7222, 0.5, 0.7222, 1.0, 0.6667, 1.0, 0.6667, 0.5, 0.6389, 0.5, 0.6389, 1.0, 0.6111, 1.0, 0.6111, 0.5, 0.6111, 0.5, 0.6111, 1.0, 0.5556, 1.0, 0.5556, 0.5, 0.5556, 0.5, 0.5556, 1.0, 0.5, 1.0, 0.5, 0.5, 0.6667, 0.5, 0.6667, 1.0, 0.6389, 1.0, 0.6389, 0.5, 0.6667, 0.5, 0.6389, 0.5, 0.6389, 1.0, 0.6667, 1.0, 0.6667, 1.0, 0.6667, 1.0, 0.6389, 1.0, 0.6389, 1.0, 0.7778, 0.5, 0.7222, 0.5, 0.7222, 1.0, 0.7778, 1.0, 0.7222, 0.5, 0.6667, 0.5, 0.6667, 1.0, 0.7222, 1.0, 0.6389, 0.5, 0.6111, 0.5, 0.6111, 1.0, 0.6389, 1.0, 0.6111, 0.5, 0.5556, 0.5, 0.5556, 1.0, 0.6111, 1.0, 0.5556, 0.5, 0.5, 0.5, 0.5, 1.0, 0.5556, 1.0, 0.6111, 1.0, 0.6111, 1.0, 0.5556, 1.0, 0.5556, 1.0, 0.6389, 1.0, 0.6389, 1.0, 0.6111, 1.0, 0.6111, 1.0, 0.7222, 1.0, 0.7222, 1.0, 0.6667, 1.0, 0.6667, 1.0, 0.7778, 1.0, 0.7778, 1.0, 0.7222, 1.0, 0.7222, 1.0, 0.5556, 1.0, 0.5556, 1.0, 0.5, 1.0, 0.5, 1.0])
me_cylinder_004.update()

# ---- objects
ob_162_3cm = bpy.data.objects.new('키(162.3cm)', me_cube_001)
ob_empty = bpy.data.objects.new('Empty', None)
ob_face = bpy.data.objects.new('Face', me_face)
ob_empty_001 = bpy.data.objects.new('Empty.001', None)
ob_empty_002 = bpy.data.objects.new('Empty.002', None)
ob_empty_003 = bpy.data.objects.new('Empty.003', None)
ob_face_001 = bpy.data.objects.new('Face.001', me_plane)
ob_eyes = bpy.data.objects.new('Eyes', me_cylinder)
ob_cylinder = bpy.data.objects.new('Cylinder', me_cylinder_001)
ob_cylinder_001 = bpy.data.objects.new('Cylinder.001', me_cylinder_002)
ob_cube = bpy.data.objects.new('Cube', me_cube)
ob_teeth = bpy.data.objects.new('teeth', me_cylinder_003)
ob_teeth_001 = bpy.data.objects.new('teeth.001', me_cylinder_004)

# ---- transforms, parenting, visibility, modifiers, constraints
ob_162_3cm.location = (-2.575, 0.0, 0.0)
ob_162_3cm.scale = (0.15, 0.15, 1.0)
ob_empty.location = (0.9943, 1.0, 0.0)
ob_empty.rotation_euler = (1.571, -0.0, -0.0)
ob_empty.scale = (0.6991, 0.6991, 0.6991)
ob_empty.empty_display_type = 'IMAGE'
ob_empty.empty_display_size = 5.0
ob_empty.use_empty_image_alpha = True
ob_empty.color = (1.0, 1.0, 1.0, 0.5)
ob_face.location = (0.0, 0.0, 0.6506)
ob_face.rotation_euler = (1.571, -0.0, 0.0)
ob_face.scale = (0.1071, 0.1071, 0.1071)
_m = ob_face.modifiers.new('Mirror', 'MIRROR')
_m.use_clip = True
ob_empty_001.location = (-1.0, 0.0, 0.0)
ob_empty_001.rotation_euler = (1.571, -0.0, 1.571)
ob_empty_001.scale = (0.699, 0.699, 0.699)
ob_empty_001.empty_display_type = 'IMAGE'
ob_empty_001.empty_display_size = 5.0
ob_empty_002.location = (-0.00318, 0.5, 0.3275)
ob_empty_002.rotation_euler = (1.571, -0.0, -0.0)
ob_empty_002.scale = (0.4137, 0.4137, 0.4137)
ob_empty_002.empty_display_type = 'IMAGE'
ob_empty_002.empty_display_size = 5.0
ob_empty_002.use_empty_image_alpha = True
ob_empty_002.color = (1.0, 1.0, 1.0, 0.8)
ob_empty_003.location = (-0.5, 0.01319, 0.3103)
ob_empty_003.rotation_euler = (1.571, -0.0, 1.571)
ob_empty_003.scale = (0.414, 0.414, 0.414)
ob_empty_003.empty_display_type = 'IMAGE'
ob_empty_003.empty_display_size = 5.0
ob_face_001.location = (0.0, 0.0, 0.6357)
ob_face_001.rotation_euler = (1.571, -0.0, 0.0)
ob_face_001.scale = (-0.009602, -0.009602, -0.009602)
_m = ob_face_001.modifiers.new('Mirror', 'MIRROR')
_m.use_clip = True
_m = ob_face_001.modifiers.new('Subdivision', 'SUBSURF')
ob_eyes.location = (0.0, 0.0, 0.0)
_m = ob_eyes.modifiers.new('Mirror', 'MIRROR')
_m = ob_eyes.modifiers.new('Smooth by Angle', 'NODES')
_m.node_group = ng_smooth_by_angle
_m.use_pin_to_last = True
_m.show_group_selector = False
ob_cylinder.location = (1.135e-33, 0.02303, 0.2536)
ob_cylinder.scale = (0.1656, 0.1203, 0.2231)
_m = ob_cylinder.modifiers.new('Mirror', 'MIRROR')
_m.use_clip = True
_m = ob_cylinder.modifiers.new('Subdivision', 'SUBSURF')
ob_cylinder_001.location = (2.14e-18, 0.01205, 0.5348)
ob_cylinder_001.rotation_euler = (0.3436, 7.48e-17, 1.298e-17)
ob_cylinder_001.scale = (0.331, 0.3444, 0.05586)
ob_cube.location = (0.0, 0.03297, 0.3551)
ob_cube.scale = (0.2022, 0.1382, 0.1845)
ob_cube.use_mesh_mirror_x = True
ob_teeth.location = (1.153e-18, -0.08075, 0.5835)
ob_teeth.rotation_euler = (0.2579, 5.664e-17, 7.345e-18)
ob_teeth.scale = (0.1671, 0.2137, -0.006094)
_m = ob_teeth.modifiers.new('Mirror', 'MIRROR')
_m.use_clip = True
ob_teeth_001.location = (6.986e-19, -0.07871, 0.5772)
ob_teeth_001.rotation_euler = (0.3081, 6.732e-17, 1.045e-17)
ob_teeth_001.scale = (0.1671, 0.2137, 0.004519)
_m = ob_teeth_001.modifiers.new('Mirror', 'MIRROR')
_m.use_clip = True

# ---- collection membership
col_collection.objects.link(ob_162_3cm)
col_collection.objects.link(ob_empty)
col_collection.objects.link(ob_face)
col_collection.objects.link(ob_empty_001)
col_collection.objects.link(ob_empty_002)
col_collection.objects.link(ob_empty_003)
col_collection.objects.link(ob_face_001)
col_collection.objects.link(ob_eyes)
col_collection.objects.link(ob_cylinder)
col_collection.objects.link(ob_cylinder_001)
col_collection.objects.link(ob_cube)
col_collection.objects.link(ob_teeth)
col_collection.objects.link(ob_teeth_001)

# ---- scene / render settings (as saved in the file)
scene.frame_start = 1; scene.frame_end = 250; scene.frame_set(2)
scene.render.engine = 'BLENDER_EEVEE_NEXT'
bpy.context.view_layer.update()

# ---- added for rendering (the .blend has no active camera and no usable light): camera, sun
cam_auto = bpy.data.cameras.new('AutoCamera')
cam_auto.lens = 50.0
cam_auto.sensor_width = 36.0
cam_auto.clip_end = 1000.0
ob_auto_camera = bpy.data.objects.new('AutoCamera', cam_auto)
scene.collection.objects.link(ob_auto_camera)
ob_auto_camera.location = (1.80742, -3.65948, 2.45325)
ob_auto_camera.rotation_euler = (1.09748, -7.21219e-08, 0.694738)
scene.camera = ob_auto_camera
light_auto_sun = bpy.data.lights.new('AutoSun', 'SUN')
light_auto_sun.energy = 3.0
light_auto_sun.angle = 0.0523599
ob_auto_sun = bpy.data.objects.new('AutoSun', light_auto_sun)
scene.collection.objects.link(ob_auto_sun)
ob_auto_sun.rotation_euler = (0.872665, 0.174533, 0.523599)
bpy.context.view_layer.update()
